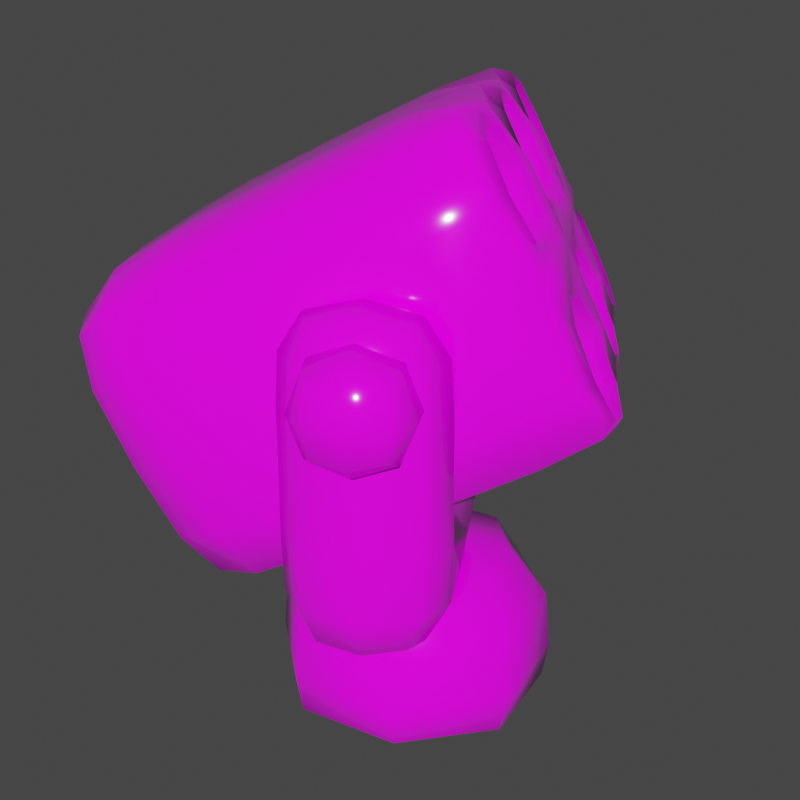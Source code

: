 # Source: blend.blend  (saved by Blender 2.90.8; exported with 4.5.12 LTS)
import bpy
from mathutils import Matrix  # noqa: F401  (used for matrix-valued properties, if any)

bpy.ops.wm.read_factory_settings(use_empty=True)
scene = bpy.context.scene
scene.name = 'Scene'

# ---- collections
col_collection = bpy.data.collections.new('Collection'); scene.collection.children.link(col_collection)

# ---- images (referenced by path relative to the original .blend; pixels are not part of the script)
import os
ASSET_DIR = os.environ.get("B2B_ASSET_DIR", "")  # directory of the original .blend (textures are referenced by path, not embedded)
HERE = os.path.dirname(os.path.abspath(__file__))  # packed textures are extracted next to this script under _unpacked/

def load_image(name, relpath, width, height, colorspace="sRGB"):
    """Load a texture the original file referenced (path relative to the .blend, or extracted next to this script)."""
    p = next((c for c in (os.path.join(HERE, relpath), os.path.join(ASSET_DIR, relpath)) if relpath and os.path.exists(c)), "")
    if p:
        img = bpy.data.images.load(p, check_existing=True)
        img.name = name
    else:  # same state as the original file: an image datablock whose file is absent (Cycles renders it pink)
        img = bpy.data.images.new(name, width, height)
        img.source = "FILE"
        img.filepath = "//" + (relpath or name)
    img.colorspace_settings.name = colorspace
    return img
img_colortexture_png = load_image('colorTexture.png', 'colorTexture.png', 1024, 1024, 'sRGB')

# ---- materials (node trees are filled in below, after node groups)
mat_x = bpy.data.materials.new('材质')
mat_001 = bpy.data.materials.new('材质.001')

# ---- material node trees
mat_x.use_nodes = True; mat_x.node_tree.nodes.clear()
_N = mat_x.node_tree.nodes; _L = mat_x.node_tree.links
n0 = _N.new('ShaderNodeBsdfPrincipled'); n0.name = 'Principled BSDF'; n0.location = (10, 300)
n0.distribution = 'GGX'
n0.subsurface_method = 'BURLEY'
n0.inputs[2].default_value = 0.07662
n0.inputs[3].default_value = 1.45
n0.inputs[13].default_value = 0.9338
n0.inputs[27].default_value = (0.0, 0.0, 0.0, 1.0)
n0.inputs[28].default_value = 1.0
n1 = _N.new('ShaderNodeOutputMaterial'); n1.name = 'Material Output'; n1.location = (300, 300)
n2 = _N.new('ShaderNodeTexImage'); n2.name = '图像纹理'; n2.location = (-443, 228)
n2.image = img_colortexture_png
_L.new(n0.outputs[0], n1.inputs[0])
_L.new(n2.outputs[0], n0.inputs[0])
n1.is_active_output = True
mat_001.use_nodes = True; mat_001.node_tree.nodes.clear()
_N = mat_001.node_tree.nodes; _L = mat_001.node_tree.links
n0 = _N.new('ShaderNodeBsdfPrincipled'); n0.name = 'Principled BSDF'; n0.location = (10, 300)
n0.distribution = 'GGX'
n0.subsurface_method = 'BURLEY'
n0.inputs[2].default_value = 0.08961
n0.inputs[3].default_value = 1.45
n0.inputs[13].default_value = 0.9
n0.inputs[27].default_value = (0.0, 0.0, 0.0, 1.0)
n0.inputs[28].default_value = 1.0
n1 = _N.new('ShaderNodeOutputMaterial'); n1.name = 'Material Output'; n1.location = (300, 300)
n2 = _N.new('ShaderNodeTexImage'); n2.name = '图像纹理'; n2.location = (-303, 181)
n2.image = img_colortexture_png
_L.new(n0.outputs[0], n1.inputs[0])
_L.new(n2.outputs[0], n0.inputs[0])
n1.is_active_output = True

# ---- world
world_world = bpy.data.worlds.new('World'); scene.world = world_world
world_world.use_nodes = True; world_world.node_tree.nodes.clear()
_N = world_world.node_tree.nodes; _L = world_world.node_tree.links
n0 = _N.new('ShaderNodeOutputWorld'); n0.name = 'World Output'; n0.location = (300, 300)
n1 = _N.new('ShaderNodeBackground'); n1.name = 'Background'; n1.location = (10, 300)
n1.inputs[0].default_value = (0.05088, 0.05088, 0.05088, 1.0)
_L.new(n1.outputs[0], n0.inputs[0])
n0.is_active_output = True
world_world.color = (0.05088, 0.05088, 0.05088)
world_world.use_sun_shadow = False
world_world.sun_shadow_jitter_overblur = 0.0

# ---- cameras
cam_x = bpy.data.cameras.new('相机')

# ---- lights
light_x = bpy.data.lights.new('日光', 'SUN')
light_x.transmission_factor = 0.0
light_x.energy = 4.0
light_x.shadow_soft_size = 0.125

# ---- meshes
me_004 = bpy.data.meshes.new('立方体.004')
me_004.from_pydata([], [], [])
_uv = me_004.uv_layers.new(name='UV 贴图')
_uv.uv.foreach_set('vector', [])
me_004.materials.append(mat_x)
me_004.use_remesh_fix_poles = True
me_004.use_remesh_preserve_attributes = False
me_004.use_mirror_vertex_groups = False
me_004.update()
me_x = bpy.data.meshes.new('立方体')
me_x.from_pydata([(-1.246, -1.41, -0.75), (-1.246, -1.41, 0.75), (-1.303, 0.8333, -0.8069), (-1.303, 0.8333, 0.8069), (1.254, -1.41, -0.75), (1.254, -1.41, 0.75), (1.31, 0.8333, -0.8069), (1.31, 0.8333, 0.8069), (0.5036, 0.9091, -0.8802), (-0.4964, 0.9091, -0.8802), (-0.4964, 0.9091, 0.8802), (0.5036, 0.9091, 0.8802), (-0.4964, -1.488, -0.8333), (0.5036, -1.488, -0.8333), (0.5036, -1.488, 0.8333), (-0.4964, -1.488, 0.8333), (-1.33, 0.0329, -0.8333), (-1.33, 0.0329, 0.8333), (1.337, 0.0329, -0.8333), (1.337, 0.0329, 0.8333), (0.5036, 0.0329, 1.0), (-0.4964, 0.0329, 1.0), (-0.4964, 0.0329, -1.0), (0.5036, 0.0329, -1.0), (-1.33, -1.485, 0.0), (-1.377, 0.9091, 2.794e-09), (1.384, 0.9091, -9.313e-09), (1.337, -1.485, 0.0), (0.5036, -1.671, 0.0), (-0.4964, -1.671, 0.0), (-0.4964, 1.0, -4.424e-09), (0.5036, 1.0, -1.397e-09), (1.504, 0.0329, 0.0), (-1.496, 0.0329, 0.0), (0.8026, 0.7269, 0.299), (0.8026, 0.7269, 0.701), (1.205, 0.7269, 0.701), (1.205, 0.7269, 0.299), (-1.197, 0.7269, 0.299), (-1.197, 0.7269, 0.701), (-0.7954, 0.7269, 0.701), (-0.7954, 0.7269, 0.299), (-0.1974, 0.7269, 0.299), (-0.1974, 0.7269, 0.701), (0.2046, 0.7269, 0.701), (0.2046, 0.7269, 0.299), (-0.1974, 0.7269, -0.701), (-0.1974, 0.7269, -0.299), (0.2046, 0.7269, -0.299), (0.2046, 0.7269, -0.701), (-1.197, 0.7269, -0.701), (-1.197, 0.7269, -0.299), (-0.7954, 0.7269, -0.299), (-0.7954, 0.7269, -0.701), (0.8026, 0.7269, -0.701), (0.8026, 0.7269, -0.299), (1.205, 0.7269, -0.299), (1.205, 0.7269, -0.701), (0.8727, -0.2291, 0.6309), (0.8727, -0.2291, 0.3691), (1.135, -0.2291, 0.3691), (1.135, -0.2291, 0.6309), (-1.127, -0.2291, 0.6309), (-1.127, -0.2291, 0.3691), (-0.8655, -0.2291, 0.3691), (-0.8655, -0.2291, 0.6309), (-0.1273, -0.2291, 0.6309), (-0.1273, -0.2291, 0.3691), (0.1345, -0.2291, 0.3691), (0.1345, -0.2291, 0.6309), (-0.1273, -0.2291, -0.3691), (-0.1273, -0.2291, -0.6309), (0.1345, -0.2291, -0.6309), (0.1345, -0.2291, -0.3691), (-1.127, -0.2291, -0.3691), (-1.127, -0.2291, -0.6309), (-0.8655, -0.2291, -0.6309), (-0.8655, -0.2291, -0.3691), (0.8727, -0.2291, -0.3691), (0.8727, -0.2291, -0.6309), (1.135, -0.2291, -0.6309), (1.135, -0.2291, -0.3691), (-1.33, -0.8026, -0.8333), (1.337, -0.8026, 0.8333), (0.5036, -0.8026, 1.0), (-0.4964, -0.8026, 1.0), (-0.4964, -0.8026, -1.0), (0.5036, -0.8026, -1.0), (-1.33, -0.8026, 0.8333), (1.337, -0.8026, -0.8333), (-1.496, -0.8026, 0.0), (1.504, -0.8026, 0.0), (-1.315, -1.179, -0.8191), (-1.315, -1.47, 0.4684), (-1.326, 0.4833, 0.83), (-1.43, 0.841, -0.4802), (-0.9766, 0.841, -0.9334), (0.9837, 0.841, 0.9334), (1.437, 0.841, -0.4802), (1.334, 0.4833, -0.83), (1.323, -1.179, 0.8191), (1.323, -1.47, -0.4684), (0.9719, -1.47, -0.8191), (-0.9648, -1.47, 0.8191), (0.9837, 0.841, -0.9334), (0.003584, 0.8488, -0.9449), (-0.9766, 0.841, 0.9334), (0.003584, 0.8488, 0.9449), (-0.9648, -1.47, -0.8191), (0.003584, -1.49, -0.8333), (0.9719, -1.47, 0.8191), (0.003584, -1.49, 0.8333), (0.5036, -1.189, 0.9792), (-0.4964, -1.189, 0.9792), (-0.4964, -1.189, -0.9792), (0.5036, -1.189, -0.9792), (0.5036, -1.636, -0.4792), (-0.4964, -1.636, -0.4792), (-0.4964, 0.9938, -0.4916), (0.5036, 0.9938, -0.4916), (-1.326, 0.4833, -0.83), (-1.33, -0.3972, 0.8333), (1.337, -0.3972, -0.8333), (1.334, 0.4833, 0.83), (0.5036, 0.491, 0.99), (-0.4964, 0.491, 0.99), (-0.4964, 0.491, -0.99), (0.5036, 0.491, -0.99), (0.003584, 0.0329, -1.0), (-0.9756, 0.0329, -0.9792), (0.003584, 0.0329, 1.0), (0.9828, 0.0329, 0.9792), (-0.9756, 0.0329, 0.9792), (0.9828, 0.0329, -0.9792), (1.483, 0.0329, -0.4792), (-1.476, 0.0329, -0.4792), (-1.315, -1.47, -0.4684), (-1.43, 0.841, 0.4802), (1.437, 0.841, 0.4802), (1.323, -1.47, 0.4684), (0.5036, -1.636, 0.4792), (-0.4964, -1.636, 0.4792), (-0.4964, 0.9938, 0.4916), (0.5036, 0.9938, 0.4916), (1.483, 0.0329, 0.4792), (-1.476, 0.0329, 0.4792), (-1.496, -0.3972, 0.0), (1.494, 0.491, 0.0), (0.003584, 1.0, 2.328e-10), (-0.988, 0.9938, -2.328e-10), (0.003584, -1.681, 0.0), (0.9828, -1.628, 0.0), (-0.9756, -1.628, 0.0), (1.483, -1.189, 0.0), (0.9952, 0.9938, -6.985e-10), (-1.486, 0.491, 1.863e-09), (0.7272, 0.7269, 0.5), (1.004, 0.7269, 0.2236), (1.004, 0.7269, 0.7764), (1.28, 0.7269, 0.5), (0.7324, 0.9659, 0.2289), (0.7324, 0.9562, 0.7619), (1.258, 0.945, 0.754), (1.266, 0.9562, 0.2289), (-1.273, 0.7269, 0.5), (-0.9964, 0.7269, 0.2236), (-0.9964, 0.7269, 0.7764), (-0.72, 0.7269, 0.5), (-1.258, 0.9562, 0.2289), (-1.25, 0.945, 0.754), (-0.7253, 0.9562, 0.7619), (-0.7253, 0.9659, 0.2289), (-0.2728, 0.7269, 0.5), (0.003584, 0.7269, 0.2236), (0.003584, 0.7269, 0.7764), (0.28, 0.7269, 0.5), (-0.2676, 0.9659, 0.2289), (-0.2676, 0.9562, 0.7619), (0.2747, 0.9562, 0.7619), (0.2747, 0.9659, 0.2289), (-0.2728, 0.7269, -0.5), (0.003584, 0.7269, -0.7764), (0.003584, 0.7269, -0.2236), (0.28, 0.7269, -0.5), (-0.2676, 0.9562, -0.7619), (-0.2676, 0.9659, -0.2289), (0.2747, 0.9659, -0.2289), (0.2747, 0.9562, -0.7619), (-1.273, 0.7269, -0.5), (-0.9964, 0.7269, -0.7764), (-0.9964, 0.7269, -0.2236), (-0.72, 0.7269, -0.5), (-1.25, 0.945, -0.754), (-1.258, 0.9562, -0.2289), (-0.7253, 0.9659, -0.2289), (-0.7253, 0.9562, -0.7619), (0.7272, 0.7269, -0.5), (1.004, 0.7269, -0.7764), (1.004, 0.7269, -0.2236), (1.28, 0.7269, -0.5), (0.7324, 0.9562, -0.7619), (0.7324, 0.9659, -0.2289), (1.266, 0.9562, -0.2289), (1.258, 0.945, -0.754), (0.844, -0.3189, 0.5), (1.004, -0.3189, 0.3404), (1.004, -0.3189, 0.6596), (1.163, -0.3189, 0.5), (-1.156, -0.3189, 0.5), (-0.9964, -0.3189, 0.3404), (-0.9964, -0.3189, 0.6596), (-0.8368, -0.3189, 0.5), (-0.156, -0.3189, 0.5), (0.003584, -0.3189, 0.3404), (0.003584, -0.3189, 0.6596), (0.1632, -0.3189, 0.5), (-0.156, -0.3189, -0.5), (0.003584, -0.3189, -0.6596), (0.003584, -0.3189, -0.3404), (0.1632, -0.3189, -0.5), (-1.156, -0.3189, -0.5), (-0.9964, -0.3189, -0.6596), (-0.9964, -0.3189, -0.3404), (-0.8368, -0.3189, -0.5), (0.844, -0.3189, -0.5), (1.004, -0.3189, -0.6596), (1.004, -0.3189, -0.3404), (1.163, -0.3189, -0.5), (0.8332, 0.1983, 0.6704), (0.8332, 0.1983, 0.3296), (-1.167, 0.1983, 0.6704), (-1.167, 0.1983, 0.3296), (1.174, 0.1983, 0.3296), (-0.1668, 0.1983, 0.6704), (-0.1668, 0.1983, 0.3296), (-0.826, 0.1983, 0.3296), (-0.1668, 0.1983, -0.3296), (-0.1668, 0.1983, -0.6704), (1.174, 0.1983, 0.6704), (0.174, 0.1983, 0.3296), (-1.167, 0.1983, -0.3296), (-1.167, 0.1983, -0.6704), (-0.826, 0.1983, 0.6704), (0.174, 0.1983, -0.6704), (0.8332, 0.1983, -0.3296), (0.8332, 0.1983, -0.6704), (0.174, 0.1983, 0.6704), (-0.826, 0.1983, -0.6704), (0.174, 0.1983, -0.3296), (1.174, 0.1983, -0.6704), (-0.826, 0.1983, -0.3296), (1.174, 0.1983, -0.3296), (-1.33, -0.3972, -0.8333), (1.337, -0.3972, 0.8333), (0.5036, -0.3972, 1.0), (-0.4964, -0.3972, 1.0), (-0.4964, -0.3972, -1.0), (0.5036, -0.3972, -1.0), (-1.315, -1.179, 0.8191), (1.323, -1.179, -0.8191), (-1.476, -1.189, 0.0), (1.504, -0.3972, 0.0), (1.483, -0.8026, -0.4792), (-1.476, -0.8026, -0.4792), (-1.476, -0.8026, 0.4792), (0.003584, -0.8026, -1.0), (-0.9756, -0.8026, -0.9792), (0.003584, -0.8026, 1.0), (0.9828, -0.8026, 0.9792), (-0.9756, -0.8026, 0.9792), (0.9828, -0.8026, -0.9792), (1.483, -0.8026, 0.4792), (-1.47, 0.4852, 0.4785), (-0.2309, 0.1894, -0.5), (1.463, -1.186, 0.4765), (-0.9729, -1.601, 0.4765), (0.9801, -1.186, -0.9591), (-0.9729, -1.186, 0.9591), (0.9801, -1.186, 0.9591), (0.003584, -1.19, 0.9792), (-0.9729, -1.186, -0.9591), (0.003584, -1.19, -0.9792), (0.9801, -1.601, 0.4765), (0.003584, -1.643, 0.4792), (-0.9964, 0.1894, 0.2655), (-0.2309, 0.1894, 0.5), (0.003584, 0.4871, -0.9925), (-0.975, 0.4852, -0.9731), (0.003584, 0.4871, 0.9925), (0.9821, 0.4852, 0.9731), (-0.975, 0.4852, 0.9731), (0.9821, 0.4852, -0.9731), (1.477, 0.4852, 0.4785), (-1.476, -0.3972, 0.4792), (-1.476, -0.3972, -0.4792), (1.477, 0.4852, -0.4785), (1.004, 0.1894, 0.2655), (-1.231, 0.1894, 0.5), (0.003584, -1.643, -0.4792), (0.9801, -1.601, -0.4765), (-0.9729, -1.601, -0.4765), (1.463, -1.186, -0.4765), (0.7691, 0.1894, 0.5), (-1.47, 0.4852, -0.4785), (0.6429, 0.9643, 0.4979), (0.9995, 0.947, 0.8512), (1.355, 0.947, 0.4959), (1.001, 0.9643, 0.1393), (-1.348, 0.947, 0.4959), (-0.9923, 0.947, 0.8512), (-0.6357, 0.9643, 0.4979), (-0.9943, 0.9643, 0.1393), (-0.3571, 0.9643, 0.4979), (0.003584, 0.9489, 0.8532), (0.3643, 0.9643, 0.4979), (0.003584, 0.9659, 0.1393), (-0.3571, 0.9643, -0.4979), (0.003584, 0.9659, -0.1393), (0.3643, 0.9643, -0.4979), (0.003584, 0.9489, -0.8532), (-1.348, 0.947, -0.4959), (-0.9943, 0.9643, -0.1393), (-0.6357, 0.9643, -0.4979), (-0.9923, 0.947, -0.8512), (0.6429, 0.9643, -0.4979), (1.001, 0.9643, -0.1393), (1.355, 0.947, -0.4959), (0.9995, 0.947, -0.8512), (1.004, -0.5073, 0.5), (-0.9964, -0.5073, 0.5), (0.003584, -0.5073, 0.5), (0.003584, -0.5073, -0.5), (-0.9964, -0.5073, -0.5), (1.004, -0.5073, -0.5), (1.004, 0.1894, 0.7345), (0.003584, 0.1894, 0.2655), (-1.231, 0.1894, -0.5), (-0.9964, 0.1894, 0.7345), (0.003584, 0.1894, -0.7345), (0.7691, 0.1894, -0.5), (1.238, 0.1894, 0.5), (0.003584, 0.1894, 0.7345), (-0.9964, 0.1894, -0.7345), (-0.7619, 0.1894, 0.5), (0.003584, 0.1894, -0.2655), (1.004, 0.1894, -0.7345), (0.2381, 0.1894, 0.5), (-0.9964, 0.1894, -0.2655), (0.2381, 0.1894, -0.5), (1.004, 0.1894, -0.2655), (-0.7619, 0.1894, -0.5), (1.238, 0.1894, -0.5), (1.483, -0.3972, -0.4792), (-1.456, -1.186, -0.4765), (-1.456, -1.186, 0.4765), (0.003584, -0.3972, -1.0), (-0.9756, -0.3972, -0.9792), (0.003584, -0.3972, 1.0), (0.9828, -0.3972, 0.9792), (-0.9756, -0.3972, 0.9792), (0.9828, -0.3972, -0.9792), (1.483, -0.3972, 0.4792), (1.779, -0.07754, 0.2238), (2.114, -0.07754, 0.2238), (1.779, 0.2257, 0.07195), (2.114, 0.2257, 0.07195), (1.779, -0.2294, -0.0794), (2.114, -0.2294, -0.0794), (1.779, 0.07381, -0.2313), (2.114, 0.07381, -0.2313), (1.886, -0.1028, 0.2997), (1.886, 0.3015, 0.09717), (1.886, 0.09903, -0.3071), (1.886, -0.3053, -0.1046), (1.774, 0.09071, 0.1811), (2.017, -0.09845, 0.2867), (2.134, 0.09071, 0.1811), (1.807, 0.2885, 0.09285), (1.774, 0.183, -0.0963), (2.134, 0.183, -0.0963), (1.807, 0.09471, -0.2941), (1.774, -0.09444, -0.1886), (2.134, -0.09444, -0.1886), (1.807, -0.2923, -0.1003), (1.774, -0.1867, 0.08885), (2.134, -0.1867, 0.08885), (1.807, -0.09845, 0.2867), (2.017, 0.2885, 0.09285), (2.017, 0.09471, -0.2941), (2.017, -0.2923, -0.1003), (1.886, -0.2798, 0.1355), (1.886, -0.1411, -0.2817), (1.886, 0.2761, -0.1429), (1.886, 0.1373, 0.2742), (2.019, 0.1315, 0.2625), (2.019, 0.2644, -0.1371), (2.019, -0.1352, -0.27), (2.019, -0.2681, 0.1296), (1.765, -0.001868, -0.003728), (2.177, -0.001868, -0.003729), (1.807, -0.2681, 0.1296), (1.807, -0.1352, -0.27), (1.807, 0.2644, -0.1371), (1.807, 0.1315, 0.2625), (1.341, -0.8902, -1.082), (1.362, -0.6719, -0.5485), (1.341, -0.3331, -1.361), (1.362, -0.03685, -0.8666), (1.886, -0.07586, -0.8471), (1.839, -0.377, -1.274), (1.839, -0.7948, -1.065), (1.886, -0.6329, -0.5681), (1.555, 0.3652, 0.2074), (1.555, -0.05263, 0.4167), (1.839, 0.3652, 0.2074), (1.839, -0.05263, 0.4167), (1.508, -0.331, 0.03488), (1.508, 0.2261, -0.2441), (1.886, 0.2261, -0.2441), (1.886, -0.331, 0.03488), (0.9049, -0.1177, -0.9411), (1.344, -0.1133, -1.2), (1.341, -0.6502, -1.298), (1.271, -0.3137, -0.6263), (1.344, -0.8934, -0.8096), (0.9047, -0.8902, -1.082), (0.9047, -0.3331, -1.361), (0.9049, -0.6832, -0.6579), (1.878, -0.2323, -1.13), (1.87, -0.6028, -1.204), (1.957, -0.3544, -0.7076), (1.878, -0.7656, -0.8627), (1.682, -0.7445, -0.5122), (1.682, 0.03568, -0.903), (1.67, -0.3406, -1.346), (1.67, -0.8738, -1.079), (1.524, 0.1711, 0.3415), (1.87, 0.1711, 0.3415), (1.697, -0.08363, 0.4691), (1.697, 0.4257, 0.214), (1.516, -0.1871, 0.2923), (1.493, 0.08283, -0.5407), (1.878, 0.3462, 0.02526), (1.886, -0.4795, -0.2617), (1.493, -0.4826, -0.2575), (1.516, 0.3462, 0.02526), (1.886, 0.07758, -0.5407), (1.878, -0.1871, 0.2923), (1.697, -0.4354, 0.08719), (1.697, 0.3306, -0.2965), (1.957, -0.05241, -0.1046), (1.437, -0.05241, -0.1046), (0.9052, -0.1236, -1.206), (1.448, 0.08099, 0.1617), (0.9047, -0.6502, -1.298), (0.8979, -0.3608, -0.7203), (0.9052, -0.8917, -0.8212), (1.946, -0.5006, -0.9995), (1.675, -0.1197, -1.192), (1.675, -0.8832, -0.81), (1.673, -0.6443, -1.286), (1.697, 0.2021, 0.4034), (1.946, 0.08099, 0.1617), (1.697, 0.4479, -0.02205), (1.697, -0.2859, 0.3455), (1.694, -0.585, -0.2089), (1.694, 0.1831, -0.5936), (1.957, -0.201, -0.4012), (1.418, -0.1967, -0.3927), (-1.779, -0.07754, 0.2238), (-2.114, -0.07754, 0.2238), (-1.779, 0.2257, 0.07195), (-2.114, 0.2257, 0.07195), (-1.779, -0.2294, -0.0794), (-2.114, -0.2294, -0.0794), (-1.779, 0.07381, -0.2313), (-2.114, 0.07381, -0.2313), (-1.886, -0.1028, 0.2997), (-1.886, 0.3015, 0.09717), (-1.886, 0.09903, -0.3071), (-1.886, -0.3053, -0.1046), (-1.774, 0.09071, 0.1811), (-2.017, -0.09845, 0.2867), (-2.134, 0.09071, 0.1811), (-1.807, 0.2885, 0.09285), (-1.774, 0.183, -0.0963), (-2.134, 0.183, -0.0963), (-1.807, 0.09471, -0.2941), (-1.774, -0.09444, -0.1886), (-2.134, -0.09444, -0.1886), (-1.807, -0.2923, -0.1003), (-1.774, -0.1867, 0.08885), (-2.134, -0.1867, 0.08885), (-1.807, -0.09845, 0.2867), (-2.017, 0.2885, 0.09285), (-2.017, 0.09471, -0.2941), (-2.017, -0.2923, -0.1003), (-1.886, -0.2798, 0.1355), (-1.886, -0.1411, -0.2817), (-1.886, 0.2761, -0.1429), (-1.886, 0.1373, 0.2742), (-2.019, 0.1315, 0.2625), (-2.019, 0.2644, -0.1371), (-2.019, -0.1352, -0.27), (-2.019, -0.2681, 0.1296), (-1.765, -0.001868, -0.003728), (-2.177, -0.001868, -0.003729), (-1.807, -0.2681, 0.1296), (-1.807, -0.1352, -0.27), (-1.807, 0.2644, -0.1371), (-1.807, 0.1315, 0.2625), (-1.341, -0.8902, -1.082), (-1.362, -0.6719, -0.5485), (-1.341, -0.3331, -1.361), (-1.362, -0.03685, -0.8666), (-1.886, -0.07586, -0.8471), (-1.839, -0.377, -1.274), (-1.839, -0.7948, -1.065), (-1.886, -0.6329, -0.5681), (-1.555, 0.3652, 0.2074), (-1.555, -0.05263, 0.4167), (-1.839, 0.3652, 0.2074), (-1.839, -0.05263, 0.4167), (-1.508, -0.331, 0.03488), (-1.508, 0.2261, -0.2441), (-1.886, 0.2261, -0.2441), (-1.886, -0.331, 0.03488), (1.431e-16, -0.3331, -1.361), (9.743e-17, -0.1273, -0.9497), (1.285e-16, -0.8902, -1.082), (8.278e-17, -0.6844, -0.6707), (-0.9049, -0.1177, -0.9411), (-1.344, -0.1133, -1.2), (-1.341, -0.6502, -1.298), (-1.271, -0.3137, -0.6263), (-1.344, -0.8934, -0.8096), (-0.9047, -0.8902, -1.082), (-0.9047, -0.3331, -1.361), (-0.9049, -0.6832, -0.6579), (8.154e-17, -0.3672, -0.7332), (1.444e-16, -0.6502, -1.298), (1.029e-16, -0.8917, -0.8239), (1.23e-16, -0.1257, -1.208), (-1.878, -0.2323, -1.13), (-1.87, -0.6028, -1.204), (-1.957, -0.3544, -0.7076), (-1.878, -0.7656, -0.8627), (-1.682, -0.7445, -0.5122), (-1.682, 0.03568, -0.903), (-1.67, -0.3406, -1.346), (-1.67, -0.8738, -1.079), (-1.524, 0.1711, 0.3415), (-1.87, 0.1711, 0.3415), (-1.697, -0.08363, 0.4691), (-1.697, 0.4257, 0.214), (-1.516, -0.1871, 0.2923), (-1.493, 0.08283, -0.5407), (-1.878, 0.3462, 0.02526), (-1.886, -0.4795, -0.2617), (-1.493, -0.4826, -0.2575), (-1.516, 0.3462, 0.02526), (-1.886, 0.07758, -0.5407), (-1.878, -0.1871, 0.2923), (-1.697, -0.4354, 0.08719), (-1.697, 0.3306, -0.2965), (-1.957, -0.05241, -0.1046), (-1.437, -0.05241, -0.1046), (-0.9052, -0.1236, -1.206), (-1.448, 0.08099, 0.1617), (-0.9047, -0.6502, -1.298), (-0.8979, -0.3608, -0.7203), (-0.9052, -0.8917, -0.8212), (-1.946, -0.5006, -0.9995), (-1.675, -0.1197, -1.192), (-1.675, -0.8832, -0.81), (-1.673, -0.6443, -1.286), (-1.697, 0.2021, 0.4034), (-1.946, 0.08099, 0.1617), (-1.697, 0.4479, -0.02205), (-1.697, -0.2859, 0.3455), (-1.694, -0.585, -0.2089), (-1.694, 0.1831, -0.5936), (-1.957, -0.201, -0.4012), (-1.418, -0.1967, -0.3927), (-1.365, -0.07754, 0.2238), (-1.701, -0.07754, 0.2238), (-1.365, 0.2257, 0.07195), (-1.701, 0.2257, 0.07195), (-1.365, -0.2294, -0.0794), (-1.701, -0.2294, -0.0794), (-1.365, 0.07381, -0.2313), (-1.701, 0.07381, -0.2313), (-1.473, -0.1028, 0.2997), (-1.473, 0.3015, 0.09717), (-1.473, 0.09903, -0.3071), (-1.473, -0.3053, -0.1046), (-1.361, 0.0907, 0.1811), (-1.603, -0.09845, 0.2867), (-1.721, 0.0907, 0.1811), (-1.393, 0.2885, 0.09285), (-1.361, 0.183, -0.0963), (-1.721, 0.183, -0.0963), (-1.393, 0.09471, -0.2941), (-1.361, -0.09444, -0.1886), (-1.721, -0.09444, -0.1886), (-1.393, -0.2923, -0.1003), (-1.361, -0.1867, 0.08884), (-1.721, -0.1867, 0.08885), (-1.393, -0.09845, 0.2867), (-1.603, 0.2885, 0.09285), (-1.603, 0.09471, -0.2941), (-1.603, -0.2923, -0.1003), (-1.473, -0.2798, 0.1355), (-1.473, -0.1411, -0.2817), (-1.473, 0.2761, -0.1429), (-1.473, 0.1373, 0.2742), (-1.605, 0.1315, 0.2625), (-1.605, 0.2644, -0.1371), (-1.605, -0.1352, -0.27), (-1.605, -0.2681, 0.1296), (-1.351, -0.001868, -0.003728), (-1.763, -0.001868, -0.003729), (-1.393, -0.2681, 0.1296), (-1.393, -0.1352, -0.27), (-1.393, 0.2644, -0.1371), (-1.393, 0.1315, 0.2625), (-0.5, -1.682, -2.243), (-0.5, -1.239, -1.358), (-0.5, -0.7883, -2.69), (-0.5, -0.3451, -1.806), (0.5, -1.682, -2.243), (0.5, -1.239, -1.358), (0.5, -0.7883, -2.69), (0.5, -0.3451, -1.806), (-0.6667, -1.689, -1.884), (-0.6667, -0.4971, -2.481), (0.6667, -0.4971, -2.481), (0.6667, -1.689, -1.884), (-0.6096, -1.241, -2.478), (-0.6381, -1.492, -1.553), (-0.6096, -0.7656, -1.528), (-0.6381, -0.6274, -2.678), (1.863e-09, -0.6961, -2.751), (-5.588e-09, -0.2205, -1.801), (0.6381, -0.6274, -2.678), (0.6096, -1.241, -2.478), (0.6096, -0.7656, -1.528), (0.6381, -1.768, -2.106), (-3.725e-09, -1.786, -2.205), (-9.313e-10, -1.311, -1.256), (-0.6381, -1.768, -2.106), (-0.6381, -0.3506, -2.125), (0.6381, -0.3506, -2.125), (0.6381, -1.492, -1.553), (2.212e-16, -1.913, -1.772), (0.9167, -1.093, -2.183), (2.643e-16, -0.2736, -2.593), (-0.9167, -1.093, -2.183), (-0.8781, -0.9185, -1.834), (-5.588e-09, -0.1334, -2.227), (0.8781, -0.9185, -1.834), (5.588e-09, -1.704, -1.441), (4.657e-09, -1.253, -2.502), (-9.313e-10, -0.7097, -1.417), (7.451e-09, -1.984, -2.0), (0.8781, -1.198, -2.393), (-7.451e-09, -0.4134, -2.786), (-0.8781, -1.198, -2.393), (2.035e-16, -0.6105, -1.902), (1.002e-16, -0.1452, -0.9735), (0.2911, -0.7996, -1.808), (0.2911, -0.3344, -0.8788), (0.1799, -1.106, -1.654), (0.1799, -0.6403, -0.7255), (-0.1799, -1.106, -1.654), (-0.1799, -0.6403, -0.7255), (-0.2911, -0.7996, -1.808), (-0.2911, -0.3344, -0.8788)], [], [(33, 145, 272, 155), (145, 17, 94, 272), (272, 94, 3, 137), (155, 272, 137, 25), (46, 180, 273, 237), (180, 47, 236, 273), (273, 236, 70, 216), (237, 273, 216, 71), (91, 271, 274, 153), (271, 83, 100, 274), (274, 100, 5, 139), (153, 274, 139, 27), (29, 141, 275, 152), (141, 15, 103, 275), (275, 103, 1, 93), (152, 275, 93, 24), (87, 270, 276, 115), (270, 89, 259, 276), (276, 259, 4, 102), (115, 276, 102, 13), (85, 269, 277, 113), (269, 88, 258, 277), (277, 258, 1, 103), (113, 277, 103, 15), (83, 268, 278, 100), (268, 84, 112, 278), (278, 112, 14, 110), (100, 278, 110, 5), (84, 267, 279, 112), (267, 85, 113, 279), (279, 113, 15, 111), (112, 279, 111, 14), (82, 266, 280, 92), (266, 86, 114, 280), (280, 114, 12, 108), (92, 280, 108, 0), (86, 265, 281, 114), (265, 87, 115, 281), (281, 115, 13, 109), (114, 281, 109, 12), (27, 139, 282, 151), (139, 5, 110, 282), (282, 110, 14, 140), (151, 282, 140, 28), (28, 140, 283, 150), (140, 14, 111, 283), (283, 111, 15, 141), (150, 283, 141, 29), (41, 165, 284, 235), (165, 38, 231, 284), (284, 231, 63, 209), (235, 284, 209, 64), (42, 172, 285, 234), (172, 43, 233, 285), (285, 233, 66, 212), (234, 285, 212, 67), (9, 105, 286, 126), (105, 8, 127, 286), (286, 127, 23, 128), (126, 286, 128, 22), (2, 96, 287, 120), (96, 9, 126, 287), (287, 126, 22, 129), (120, 287, 129, 16), (11, 107, 288, 124), (107, 10, 125, 288), (288, 125, 21, 130), (124, 288, 130, 20), (7, 97, 289, 123), (97, 11, 124, 289), (289, 124, 20, 131), (123, 289, 131, 19), (10, 106, 290, 125), (106, 3, 94, 290), (290, 94, 17, 132), (125, 290, 132, 21), (8, 104, 291, 127), (104, 6, 99, 291), (291, 99, 18, 133), (127, 291, 133, 23), (26, 138, 292, 147), (138, 7, 123, 292), (292, 123, 19, 144), (147, 292, 144, 32), (90, 264, 293, 146), (264, 88, 121, 293), (293, 121, 17, 145), (146, 293, 145, 33), (82, 263, 294, 252), (263, 90, 146, 294), (294, 146, 33, 135), (252, 294, 135, 16), (6, 98, 295, 99), (98, 26, 147, 295), (295, 147, 32, 134), (99, 295, 134, 18), (37, 157, 296, 232), (157, 34, 229, 296), (296, 229, 59, 205), (232, 296, 205, 60), (38, 164, 297, 231), (164, 39, 230, 297), (297, 230, 62, 208), (231, 297, 208, 63), (13, 116, 298, 109), (116, 28, 150, 298), (298, 150, 29, 117), (109, 298, 117, 12), (4, 101, 299, 102), (101, 27, 151, 299), (299, 151, 28, 116), (102, 299, 116, 13), (12, 117, 300, 108), (117, 29, 152, 300), (300, 152, 24, 136), (108, 300, 136, 0), (89, 262, 301, 259), (262, 91, 153, 301), (301, 153, 27, 101), (259, 301, 101, 4), (34, 156, 302, 229), (156, 35, 228, 302), (302, 228, 58, 204), (229, 302, 204, 59), (16, 135, 303, 120), (135, 33, 155, 303), (303, 155, 25, 95), (120, 303, 95, 2), (31, 143, 304, 160), (143, 11, 161, 304), (304, 161, 35, 156), (160, 304, 156, 34), (11, 97, 305, 161), (97, 7, 162, 305), (305, 162, 36, 158), (161, 305, 158, 35), (7, 138, 306, 162), (138, 26, 163, 306), (306, 163, 37, 159), (162, 306, 159, 36), (26, 154, 307, 163), (154, 31, 160, 307), (307, 160, 34, 157), (163, 307, 157, 37), (25, 137, 308, 168), (137, 3, 169, 308), (308, 169, 39, 164), (168, 308, 164, 38), (3, 106, 309, 169), (106, 10, 170, 309), (309, 170, 40, 166), (169, 309, 166, 39), (10, 142, 310, 170), (142, 30, 171, 310), (310, 171, 41, 167), (170, 310, 167, 40), (30, 149, 311, 171), (149, 25, 168, 311), (311, 168, 38, 165), (171, 311, 165, 41), (30, 142, 312, 176), (142, 10, 177, 312), (312, 177, 43, 172), (176, 312, 172, 42), (10, 107, 313, 177), (107, 11, 178, 313), (313, 178, 44, 174), (177, 313, 174, 43), (11, 143, 314, 178), (143, 31, 179, 314), (314, 179, 45, 175), (178, 314, 175, 44), (31, 148, 315, 179), (148, 30, 176, 315), (315, 176, 42, 173), (179, 315, 173, 45), (9, 118, 316, 184), (118, 30, 185, 316), (316, 185, 47, 180), (184, 316, 180, 46), (30, 148, 317, 185), (148, 31, 186, 317), (317, 186, 48, 182), (185, 317, 182, 47), (31, 119, 318, 186), (119, 8, 187, 318), (318, 187, 49, 183), (186, 318, 183, 48), (8, 105, 319, 187), (105, 9, 184, 319), (319, 184, 46, 181), (187, 319, 181, 49), (2, 95, 320, 192), (95, 25, 193, 320), (320, 193, 51, 188), (192, 320, 188, 50), (25, 149, 321, 193), (149, 30, 194, 321), (321, 194, 52, 190), (193, 321, 190, 51), (30, 118, 322, 194), (118, 9, 195, 322), (322, 195, 53, 191), (194, 322, 191, 52), (9, 96, 323, 195), (96, 2, 192, 323), (323, 192, 50, 189), (195, 323, 189, 53), (8, 119, 324, 200), (119, 31, 201, 324), (324, 201, 55, 196), (200, 324, 196, 54), (31, 154, 325, 201), (154, 26, 202, 325), (325, 202, 56, 198), (201, 325, 198, 55), (26, 98, 326, 202), (98, 6, 203, 326), (326, 203, 57, 199), (202, 326, 199, 56), (6, 104, 327, 203), (104, 8, 200, 327), (327, 200, 54, 197), (203, 327, 197, 57), (59, 204, 328, 205), (204, 58, 206, 328), (328, 206, 61, 207), (205, 328, 207, 60), (63, 208, 329, 209), (208, 62, 210, 329), (329, 210, 65, 211), (209, 329, 211, 64), (67, 212, 330, 213), (212, 66, 214, 330), (330, 214, 69, 215), (213, 330, 215, 68), (71, 216, 331, 217), (216, 70, 218, 331), (331, 218, 73, 219), (217, 331, 219, 72), (75, 220, 332, 221), (220, 74, 222, 332), (332, 222, 77, 223), (221, 332, 223, 76), (79, 224, 333, 225), (224, 78, 226, 333), (333, 226, 81, 227), (225, 333, 227, 80), (35, 158, 334, 228), (158, 36, 238, 334), (334, 238, 61, 206), (228, 334, 206, 58), (45, 173, 335, 239), (173, 42, 234, 335), (335, 234, 67, 213), (239, 335, 213, 68), (50, 188, 336, 241), (188, 51, 240, 336), (336, 240, 74, 220), (241, 336, 220, 75), (39, 166, 337, 230), (166, 40, 242, 337), (337, 242, 65, 210), (230, 337, 210, 62), (49, 181, 338, 243), (181, 46, 237, 338), (338, 237, 71, 217), (243, 338, 217, 72), (54, 196, 339, 245), (196, 55, 244, 339), (339, 244, 78, 224), (245, 339, 224, 79), (36, 159, 340, 238), (159, 37, 232, 340), (340, 232, 60, 207), (238, 340, 207, 61), (43, 174, 341, 233), (174, 44, 246, 341), (341, 246, 69, 214), (233, 341, 214, 66), (53, 189, 342, 247), (189, 50, 241, 342), (342, 241, 75, 221), (247, 342, 221, 76), (40, 167, 343, 242), (167, 41, 235, 343), (343, 235, 64, 211), (242, 343, 211, 65), (47, 182, 344, 236), (182, 48, 248, 344), (344, 248, 73, 218), (236, 344, 218, 70), (57, 197, 345, 249), (197, 54, 245, 345), (345, 245, 79, 225), (249, 345, 225, 80), (44, 175, 346, 246), (175, 45, 239, 346), (346, 239, 68, 215), (246, 346, 215, 69), (51, 190, 347, 240), (190, 52, 250, 347), (347, 250, 77, 222), (240, 347, 222, 74), (48, 183, 348, 248), (183, 49, 243, 348), (348, 243, 72, 219), (248, 348, 219, 73), (55, 198, 349, 244), (198, 56, 251, 349), (349, 251, 81, 226), (244, 349, 226, 78), (52, 191, 350, 250), (191, 53, 247, 350), (350, 247, 76, 223), (250, 350, 223, 77), (56, 199, 351, 251), (199, 57, 249, 351), (351, 249, 80, 227), (251, 351, 227, 81), (18, 134, 352, 122), (134, 32, 261, 352), (352, 261, 91, 262), (122, 352, 262, 89), (0, 136, 353, 92), (136, 24, 260, 353), (353, 260, 90, 263), (92, 353, 263, 82), (24, 93, 354, 260), (93, 1, 258, 354), (354, 258, 88, 264), (260, 354, 264, 90), (22, 128, 355, 256), (128, 23, 257, 355), (355, 257, 87, 265), (256, 355, 265, 86), (16, 129, 356, 252), (129, 22, 256, 356), (356, 256, 86, 266), (252, 356, 266, 82), (20, 130, 357, 254), (130, 21, 255, 357), (357, 255, 85, 267), (254, 357, 267, 84), (19, 131, 358, 253), (131, 20, 254, 358), (358, 254, 84, 268), (253, 358, 268, 83), (21, 132, 359, 255), (132, 17, 121, 359), (359, 121, 88, 269), (255, 359, 269, 85), (23, 133, 360, 257), (133, 18, 122, 360), (360, 122, 89, 270), (257, 360, 270, 87), (32, 144, 361, 261), (144, 19, 253, 361), (361, 253, 83, 271), (261, 361, 271, 91), (370, 375, 394, 393), (375, 363, 376, 394), (394, 376, 365, 387), (393, 394, 387, 371), (371, 387, 395, 392), (387, 365, 379, 395), (395, 379, 369, 388), (392, 395, 388, 372), (372, 388, 396, 391), (388, 369, 382, 396), (396, 382, 367, 389), (391, 396, 389, 373), (373, 389, 397, 390), (389, 367, 385, 397), (397, 385, 363, 375), (390, 397, 375, 370), (364, 378, 398, 374), (378, 368, 381, 398), (398, 381, 366, 384), (374, 398, 384, 362), (369, 379, 399, 382), (379, 365, 376, 399), (399, 376, 363, 385), (382, 399, 385, 367), (366, 383, 400, 384), (383, 373, 390, 400), (400, 390, 370, 386), (384, 400, 386, 362), (368, 380, 401, 381), (380, 372, 391, 401), (401, 391, 373, 383), (381, 401, 383, 366), (364, 377, 402, 378), (377, 371, 392, 402), (402, 392, 372, 380), (378, 402, 380, 368), (362, 386, 403, 374), (386, 370, 393, 403), (403, 393, 371, 377), (374, 403, 377, 364), (527, 542, 452, 426), (542, 528, 420, 452), (452, 420, 407, 421), (426, 452, 421, 406), (417, 451, 453, 445), (451, 416, 440, 453), (453, 440, 413, 436), (445, 453, 436, 412), (527, 426, 454, 540), (426, 406, 422, 454), (454, 422, 404, 425), (540, 454, 425, 529), (407, 420, 455, 423), (420, 528, 539, 455), (455, 539, 530, 427), (423, 455, 427, 405), (404, 424, 456, 425), (424, 405, 427, 456), (456, 427, 530, 541), (425, 456, 541, 529), (409, 428, 457, 429), (428, 408, 430, 457), (457, 430, 411, 431), (429, 457, 431, 410), (406, 421, 458, 434), (421, 407, 433, 458), (458, 433, 408, 428), (434, 458, 428, 409), (405, 424, 459, 432), (424, 404, 435, 459), (459, 435, 410, 431), (432, 459, 431, 411), (404, 422, 460, 435), (422, 406, 434, 460), (460, 434, 409, 429), (435, 460, 429, 410), (412, 436, 461, 439), (436, 413, 438, 461), (461, 438, 415, 437), (439, 461, 437, 414), (419, 450, 462, 447), (450, 418, 442, 462), (462, 442, 414, 437), (447, 462, 437, 415), (418, 449, 463, 442), (449, 417, 445, 463), (463, 445, 412, 439), (442, 463, 439, 414), (416, 448, 464, 440), (448, 419, 447, 464), (464, 447, 415, 438), (440, 464, 438, 413), (405, 432, 465, 444), (432, 411, 443, 465), (465, 443, 419, 448), (444, 465, 448, 416), (408, 433, 466, 446), (433, 407, 441, 466), (466, 441, 417, 449), (446, 466, 449, 418), (411, 430, 467, 443), (430, 408, 446, 467), (467, 446, 418, 450), (443, 467, 450, 419), (407, 423, 468, 441), (423, 405, 444, 468), (468, 444, 416, 451), (441, 468, 451, 417), (477, 500, 501, 482), (482, 501, 483, 470), (501, 494, 472, 483), (500, 478, 494, 501), (478, 499, 502, 494), (494, 502, 486, 472), (502, 495, 476, 486), (499, 479, 495, 502), (479, 498, 503, 495), (495, 503, 489, 476), (503, 496, 474, 489), (498, 480, 496, 503), (480, 497, 504, 496), (496, 504, 492, 474), (504, 482, 470, 492), (497, 477, 482, 504), (471, 481, 505, 485), (485, 505, 488, 475), (505, 491, 473, 488), (481, 469, 491, 505), (476, 489, 506, 486), (486, 506, 483, 472), (506, 492, 470, 483), (489, 474, 492, 506), (473, 491, 507, 490), (490, 507, 497, 480), (507, 493, 477, 497), (491, 469, 493, 507), (475, 488, 508, 487), (487, 508, 498, 479), (508, 490, 480, 498), (488, 473, 490, 508), (471, 485, 509, 484), (484, 509, 499, 478), (509, 487, 479, 499), (485, 475, 487, 509), (469, 481, 510, 493), (493, 510, 500, 477), (510, 484, 478, 500), (481, 471, 484, 510), (527, 537, 567, 542), (542, 567, 531, 528), (567, 532, 514, 531), (537, 513, 532, 567), (524, 560, 568, 566), (566, 568, 555, 523), (568, 551, 520, 555), (560, 519, 551, 568), (527, 540, 569, 537), (537, 569, 533, 513), (569, 536, 511, 533), (540, 529, 536, 569), (514, 534, 570, 531), (531, 570, 539, 528), (570, 538, 530, 539), (534, 512, 538, 570), (511, 536, 571, 535), (535, 571, 538, 512), (571, 541, 530, 538), (536, 529, 541, 571), (516, 544, 572, 543), (543, 572, 545, 515), (572, 546, 518, 545), (544, 517, 546, 572), (513, 549, 573, 532), (532, 573, 548, 514), (573, 543, 515, 548), (549, 516, 543, 573), (512, 547, 574, 535), (535, 574, 550, 511), (574, 546, 517, 550), (547, 518, 546, 574), (511, 550, 575, 533), (533, 575, 549, 513), (575, 544, 516, 549), (550, 517, 544, 575), (519, 554, 576, 551), (551, 576, 553, 520), (576, 552, 522, 553), (554, 521, 552, 576), (526, 562, 577, 565), (565, 577, 557, 525), (577, 552, 521, 557), (562, 522, 552, 577), (525, 557, 578, 564), (564, 578, 560, 524), (578, 554, 519, 560), (557, 521, 554, 578), (523, 555, 579, 563), (563, 579, 562, 526), (579, 553, 522, 562), (555, 520, 553, 579), (512, 559, 580, 547), (547, 580, 558, 518), (580, 563, 526, 558), (559, 523, 563, 580), (515, 561, 581, 548), (548, 581, 556, 514), (581, 564, 524, 556), (561, 525, 564, 581), (518, 558, 582, 545), (545, 582, 561, 515), (582, 565, 525, 561), (558, 526, 565, 582), (514, 556, 583, 534), (534, 583, 559, 512), (583, 566, 523, 559), (556, 524, 566, 583), (592, 615, 616, 597), (597, 616, 598, 585), (616, 609, 587, 598), (615, 593, 609, 616), (593, 614, 617, 609), (609, 617, 601, 587), (617, 610, 591, 601), (614, 594, 610, 617), (594, 613, 618, 610), (610, 618, 604, 591), (618, 611, 589, 604), (613, 595, 611, 618), (595, 612, 619, 611), (611, 619, 607, 589), (619, 597, 585, 607), (612, 592, 597, 619), (586, 596, 620, 600), (600, 620, 603, 590), (620, 606, 588, 603), (596, 584, 606, 620), (591, 604, 621, 601), (601, 621, 598, 587), (621, 607, 585, 598), (604, 589, 607, 621), (588, 606, 622, 605), (605, 622, 612, 595), (622, 608, 592, 612), (606, 584, 608, 622), (590, 603, 623, 602), (602, 623, 613, 594), (623, 605, 595, 613), (603, 588, 605, 623), (586, 600, 624, 599), (599, 624, 614, 593), (624, 602, 594, 614), (600, 590, 602, 624), (584, 596, 625, 608), (608, 625, 615, 592), (625, 599, 593, 615), (596, 586, 599, 625), (634, 639, 658, 657), (639, 627, 640, 658), (658, 640, 629, 651), (657, 658, 651, 635), (635, 651, 659, 656), (651, 629, 643, 659), (659, 643, 633, 652), (656, 659, 652, 636), (636, 652, 660, 655), (652, 633, 646, 660), (660, 646, 631, 653), (655, 660, 653, 637), (637, 653, 661, 654), (653, 631, 649, 661), (661, 649, 627, 639), (654, 661, 639, 634), (628, 642, 662, 638), (642, 632, 645, 662), (662, 645, 630, 648), (638, 662, 648, 626), (633, 643, 663, 646), (643, 629, 640, 663), (663, 640, 627, 649), (646, 663, 649, 631), (630, 647, 664, 648), (647, 637, 654, 664), (664, 654, 634, 650), (648, 664, 650, 626), (632, 644, 665, 645), (644, 636, 655, 665), (665, 655, 637, 647), (645, 665, 647, 630), (628, 641, 666, 642), (641, 635, 656, 666), (666, 656, 636, 644), (642, 666, 644, 632), (626, 650, 667, 638), (650, 634, 657, 667), (667, 657, 635, 641), (638, 667, 641, 628), (668, 669, 671, 670), (670, 671, 673, 672), (672, 673, 675, 674), (671, 669, 677, 675, 673), (674, 675, 677, 676), (676, 677, 669, 668), (668, 670, 672, 674, 676)])
me_x.polygons.foreach_set('use_smooth', [True] * 663)
_uv = me_x.uv_layers.new(name='UV 贴图')
_uv.uv.foreach_set('vector', [0.2449, 0.6186, 0.2497, 0.6186, 0.2497, 0.6225, 0.2449, 0.6226, 0.2497, 0.6186, 0.2544, 0.6186, 0.2544, 0.6226, 0.2497, 0.6225, 0.2497, 0.6225, 0.2544, 0.6226, 0.2544, 0.6268, 0.2497, 0.6263, 0.2449, 0.6226, 0.2497, 0.6225, 0.2497, 0.6263, 0.2449, 0.6273, 0.2387, 0.636, 0.2401, 0.6356, 0.2401, 0.636, 0.2391, 0.6362, 0.2401, 0.6356, 0.2415, 0.636, 0.2411, 0.6362, 0.2401, 0.636, 0.2401, 0.636, 0.2411, 0.6362, 0.2408, 0.6364, 0.2401, 0.6363, 0.2391, 0.6362, 0.2401, 0.636, 0.2401, 0.6363, 0.2393, 0.6364, 0.2449, 0.6608, 0.2496, 0.6608, 0.2496, 0.6633, 0.2449, 0.6632, 0.2496, 0.6608, 0.2539, 0.6608, 0.254, 0.6633, 0.2496, 0.6633, 0.2496, 0.6633, 0.254, 0.6633, 0.2555, 0.6667, 0.2497, 0.6659, 0.2449, 0.6632, 0.2496, 0.6633, 0.2497, 0.6659, 0.2449, 0.6659, 0.2449, 0.6784, 0.2497, 0.6784, 0.2497, 0.6816, 0.2449, 0.6816, 0.2497, 0.6784, 0.2544, 0.6784, 0.2544, 0.6816, 0.2497, 0.6816, 0.2497, 0.6816, 0.2544, 0.6816, 0.2544, 0.6847, 0.2497, 0.6847, 0.2449, 0.6816, 0.2497, 0.6816, 0.2497, 0.6847, 0.2449, 0.6847, 0.2289, 0.6608, 0.2322, 0.6608, 0.2321, 0.6632, 0.2289, 0.6632, 0.2322, 0.6608, 0.2358, 0.6608, 0.2357, 0.6633, 0.2321, 0.6632, 0.2321, 0.6632, 0.2357, 0.6633, 0.2342, 0.6667, 0.232, 0.6657, 0.2289, 0.6632, 0.2321, 0.6632, 0.232, 0.6657, 0.2289, 0.6656, 0.2672, 0.6608, 0.2704, 0.6608, 0.2704, 0.6632, 0.2672, 0.6632, 0.2704, 0.6608, 0.2736, 0.6608, 0.2736, 0.6632, 0.2704, 0.6632, 0.2704, 0.6632, 0.2736, 0.6632, 0.2736, 0.6656, 0.2704, 0.6656, 0.2672, 0.6632, 0.2704, 0.6632, 0.2704, 0.6656, 0.2672, 0.6656, 0.2539, 0.6608, 0.2576, 0.6608, 0.2576, 0.6632, 0.254, 0.6633, 0.2576, 0.6608, 0.2608, 0.6608, 0.2608, 0.6632, 0.2576, 0.6632, 0.2576, 0.6632, 0.2608, 0.6632, 0.2608, 0.6656, 0.2578, 0.6657, 0.254, 0.6633, 0.2576, 0.6632, 0.2578, 0.6657, 0.2555, 0.6667, 0.2608, 0.6608, 0.264, 0.6608, 0.264, 0.6632, 0.2608, 0.6632, 0.264, 0.6608, 0.2672, 0.6608, 0.2672, 0.6632, 0.264, 0.6632, 0.264, 0.6632, 0.2672, 0.6632, 0.2672, 0.6656, 0.264, 0.6656, 0.2608, 0.6632, 0.264, 0.6632, 0.264, 0.6656, 0.2608, 0.6656, 0.2162, 0.6608, 0.2193, 0.6608, 0.2193, 0.6632, 0.2162, 0.6632, 0.2193, 0.6608, 0.2225, 0.6608, 0.2225, 0.6632, 0.2193, 0.6632, 0.2193, 0.6632, 0.2225, 0.6632, 0.2225, 0.6656, 0.2193, 0.6656, 0.2162, 0.6632, 0.2193, 0.6632, 0.2193, 0.6656, 0.2162, 0.6656, 0.2225, 0.6608, 0.2257, 0.6608, 0.2257, 0.6632, 0.2225, 0.6632, 0.2257, 0.6608, 0.2289, 0.6608, 0.2289, 0.6632, 0.2257, 0.6632, 0.2257, 0.6632, 0.2289, 0.6632, 0.2289, 0.6656, 0.2257, 0.6656, 0.2225, 0.6632, 0.2257, 0.6632, 0.2257, 0.6656, 0.2225, 0.6656, 0.2449, 0.6659, 0.2497, 0.6659, 0.2497, 0.6688, 0.2449, 0.6688, 0.2497, 0.6659, 0.2555, 0.6667, 0.2546, 0.6689, 0.2497, 0.6688, 0.2497, 0.6688, 0.2546, 0.6689, 0.2544, 0.672, 0.2497, 0.672, 0.2449, 0.6688, 0.2497, 0.6688, 0.2497, 0.672, 0.2449, 0.672, 0.2449, 0.672, 0.2497, 0.672, 0.2497, 0.6752, 0.2449, 0.6752, 0.2497, 0.672, 0.2544, 0.672, 0.2544, 0.6752, 0.2497, 0.6752, 0.2497, 0.6752, 0.2544, 0.6752, 0.2544, 0.6784, 0.2497, 0.6784, 0.2449, 0.6752, 0.2497, 0.6752, 0.2497, 0.6784, 0.2449, 0.6784, 0.2483, 0.6314, 0.2478, 0.6305, 0.2483, 0.6305, 0.2486, 0.6312, 0.2478, 0.6305, 0.2483, 0.6296, 0.2486, 0.6298, 0.2483, 0.6305, 0.2483, 0.6305, 0.2486, 0.6298, 0.2489, 0.63, 0.2487, 0.6305, 0.2486, 0.6312, 0.2483, 0.6305, 0.2487, 0.6305, 0.2489, 0.631, 0.2483, 0.636, 0.2497, 0.6356, 0.2497, 0.636, 0.2486, 0.6362, 0.2497, 0.6356, 0.251, 0.636, 0.2507, 0.6362, 0.2497, 0.636, 0.2497, 0.636, 0.2507, 0.6362, 0.2504, 0.6364, 0.2497, 0.6363, 0.2486, 0.6362, 0.2497, 0.636, 0.2497, 0.6363, 0.2489, 0.6364, 0.2225, 0.6465, 0.2257, 0.6465, 0.2257, 0.6512, 0.2225, 0.6512, 0.2257, 0.6465, 0.2289, 0.6465, 0.2289, 0.6512, 0.2257, 0.6512, 0.2257, 0.6512, 0.2289, 0.6512, 0.2289, 0.6552, 0.2257, 0.6552, 0.2225, 0.6512, 0.2257, 0.6512, 0.2257, 0.6552, 0.2225, 0.6552, 0.2162, 0.6465, 0.2193, 0.6465, 0.2193, 0.6512, 0.2162, 0.6512, 0.2193, 0.6465, 0.2225, 0.6465, 0.2225, 0.6512, 0.2193, 0.6512, 0.2193, 0.6512, 0.2225, 0.6512, 0.2225, 0.6552, 0.2193, 0.6552, 0.2162, 0.6512, 0.2193, 0.6512, 0.2193, 0.6552, 0.2162, 0.6552, 0.2608, 0.6465, 0.264, 0.6465, 0.264, 0.6512, 0.2608, 0.6512, 0.264, 0.6465, 0.2672, 0.6465, 0.2672, 0.6512, 0.264, 0.6512, 0.264, 0.6512, 0.2672, 0.6512, 0.2672, 0.6552, 0.264, 0.6552, 0.2608, 0.6512, 0.264, 0.6512, 0.264, 0.6552, 0.2608, 0.6552, 0.2555, 0.6454, 0.2578, 0.6463, 0.2576, 0.6511, 0.254, 0.6511, 0.2578, 0.6463, 0.2608, 0.6465, 0.2608, 0.6512, 0.2576, 0.6511, 0.2576, 0.6511, 0.2608, 0.6512, 0.2608, 0.6552, 0.2576, 0.6552, 0.254, 0.6511, 0.2576, 0.6511, 0.2576, 0.6552, 0.2539, 0.6552, 0.2672, 0.6465, 0.2704, 0.6465, 0.2704, 0.6512, 0.2672, 0.6512, 0.2704, 0.6465, 0.2736, 0.6465, 0.2736, 0.6512, 0.2704, 0.6512, 0.2704, 0.6512, 0.2736, 0.6512, 0.2736, 0.6552, 0.2704, 0.6552, 0.2672, 0.6512, 0.2704, 0.6512, 0.2704, 0.6552, 0.2672, 0.6552, 0.2289, 0.6465, 0.232, 0.6463, 0.2321, 0.6511, 0.2289, 0.6512, 0.232, 0.6463, 0.2342, 0.6454, 0.2357, 0.6511, 0.2321, 0.6511, 0.2321, 0.6511, 0.2357, 0.6511, 0.2358, 0.6552, 0.2322, 0.6552, 0.2289, 0.6512, 0.2321, 0.6511, 0.2322, 0.6552, 0.2289, 0.6552, 0.2449, 0.6465, 0.2497, 0.6474, 0.2496, 0.6512, 0.2449, 0.6512, 0.2497, 0.6474, 0.2555, 0.6454, 0.254, 0.6511, 0.2496, 0.6512, 0.2496, 0.6512, 0.254, 0.6511, 0.2539, 0.6552, 0.2496, 0.6552, 0.2449, 0.6512, 0.2496, 0.6512, 0.2496, 0.6552, 0.2449, 0.6552, 0.2449, 0.613, 0.2497, 0.613, 0.2497, 0.6155, 0.2449, 0.6155, 0.2497, 0.613, 0.2544, 0.613, 0.2544, 0.6155, 0.2497, 0.6155, 0.2497, 0.6155, 0.2544, 0.6155, 0.2544, 0.6186, 0.2497, 0.6186, 0.2449, 0.6155, 0.2497, 0.6155, 0.2497, 0.6186, 0.2449, 0.6186, 0.2353, 0.613, 0.2401, 0.613, 0.2401, 0.6155, 0.2353, 0.6155, 0.2401, 0.613, 0.2449, 0.613, 0.2449, 0.6155, 0.2401, 0.6155, 0.2401, 0.6155, 0.2449, 0.6155, 0.2449, 0.6186, 0.2401, 0.6186, 0.2353, 0.6155, 0.2401, 0.6155, 0.2401, 0.6186, 0.2353, 0.6186, 0.2342, 0.6454, 0.24, 0.6474, 0.2401, 0.6512, 0.2357, 0.6511, 0.24, 0.6474, 0.2449, 0.6465, 0.2449, 0.6512, 0.2401, 0.6512, 0.2401, 0.6512, 0.2449, 0.6512, 0.2449, 0.6552, 0.2401, 0.6552, 0.2357, 0.6511, 0.2401, 0.6512, 0.2401, 0.6552, 0.2358, 0.6552, 0.2483, 0.6442, 0.2478, 0.6433, 0.2483, 0.6433, 0.2486, 0.644, 0.2478, 0.6433, 0.2483, 0.6424, 0.2486, 0.6426, 0.2483, 0.6433, 0.2483, 0.6433, 0.2486, 0.6426, 0.2489, 0.6428, 0.2487, 0.6433, 0.2486, 0.644, 0.2483, 0.6433, 0.2487, 0.6433, 0.2489, 0.6438, 0.2483, 0.6296, 0.2497, 0.6293, 0.2497, 0.6296, 0.2486, 0.6298, 0.2497, 0.6293, 0.251, 0.6296, 0.2507, 0.6298, 0.2497, 0.6296, 0.2497, 0.6296, 0.2507, 0.6298, 0.2504, 0.63, 0.2497, 0.6299, 0.2486, 0.6298, 0.2497, 0.6296, 0.2497, 0.6299, 0.2489, 0.63, 0.2353, 0.672, 0.2401, 0.672, 0.2401, 0.6752, 0.2353, 0.6752, 0.2401, 0.672, 0.2449, 0.672, 0.2449, 0.6752, 0.2401, 0.6752, 0.2401, 0.6752, 0.2449, 0.6752, 0.2449, 0.6784, 0.2401, 0.6784, 0.2353, 0.6752, 0.2401, 0.6752, 0.2401, 0.6784, 0.2353, 0.6784, 0.2342, 0.6667, 0.24, 0.6659, 0.2401, 0.6688, 0.2352, 0.6689, 0.24, 0.6659, 0.2449, 0.6659, 0.2449, 0.6688, 0.2401, 0.6688, 0.2401, 0.6688, 0.2449, 0.6688, 0.2449, 0.672, 0.2401, 0.672, 0.2352, 0.6689, 0.2401, 0.6688, 0.2401, 0.672, 0.2353, 0.672, 0.2353, 0.6784, 0.2401, 0.6784, 0.2401, 0.6816, 0.2353, 0.6816, 0.2401, 0.6784, 0.2449, 0.6784, 0.2449, 0.6816, 0.2401, 0.6816, 0.2401, 0.6816, 0.2449, 0.6816, 0.2449, 0.6847, 0.2401, 0.6847, 0.2353, 0.6816, 0.2401, 0.6816, 0.2401, 0.6847, 0.2353, 0.6847, 0.2358, 0.6608, 0.2401, 0.6608, 0.2401, 0.6633, 0.2357, 0.6633, 0.2401, 0.6608, 0.2449, 0.6608, 0.2449, 0.6632, 0.2401, 0.6633, 0.2401, 0.6633, 0.2449, 0.6632, 0.2449, 0.6659, 0.24, 0.6659, 0.2357, 0.6633, 0.2401, 0.6633, 0.24, 0.6659, 0.2342, 0.6667, 0.2483, 0.6424, 0.2497, 0.642, 0.2497, 0.6423, 0.2486, 0.6426, 0.2497, 0.642, 0.251, 0.6424, 0.2507, 0.6426, 0.2497, 0.6423, 0.2497, 0.6423, 0.2507, 0.6426, 0.2504, 0.6428, 0.2497, 0.6427, 0.2486, 0.6426, 0.2497, 0.6423, 0.2497, 0.6427, 0.2489, 0.6428, 0.2353, 0.6186, 0.2401, 0.6186, 0.2401, 0.6225, 0.2353, 0.6226, 0.2401, 0.6186, 0.2449, 0.6186, 0.2449, 0.6226, 0.2401, 0.6225, 0.2401, 0.6225, 0.2449, 0.6226, 0.2449, 0.6273, 0.2401, 0.6263, 0.2353, 0.6226, 0.2401, 0.6225, 0.2401, 0.6263, 0.2353, 0.6268, 0.2449, 0.6401, 0.2497, 0.6401, 0.2497, 0.6413, 0.2474, 0.6418, 0.2497, 0.6401, 0.2544, 0.6401, 0.2519, 0.6418, 0.2497, 0.6413, 0.2497, 0.6413, 0.2519, 0.6418, 0.251, 0.6424, 0.2497, 0.642, 0.2474, 0.6418, 0.2497, 0.6413, 0.2497, 0.642, 0.2483, 0.6424, 0.2544, 0.6401, 0.2546, 0.6431, 0.2527, 0.6433, 0.2519, 0.6418, 0.2546, 0.6431, 0.2555, 0.6454, 0.252, 0.6447, 0.2527, 0.6433, 0.2527, 0.6433, 0.252, 0.6447, 0.251, 0.6442, 0.2515, 0.6433, 0.2519, 0.6418, 0.2527, 0.6433, 0.2515, 0.6433, 0.251, 0.6424, 0.2555, 0.6454, 0.2497, 0.6474, 0.2497, 0.6454, 0.252, 0.6447, 0.2497, 0.6474, 0.2449, 0.6465, 0.2474, 0.6448, 0.2497, 0.6454, 0.2497, 0.6454, 0.2474, 0.6448, 0.2483, 0.6442, 0.2497, 0.6445, 0.252, 0.6447, 0.2497, 0.6454, 0.2497, 0.6445, 0.251, 0.6442, 0.2449, 0.6465, 0.2449, 0.6433, 0.2466, 0.6433, 0.2474, 0.6448, 0.2449, 0.6433, 0.2449, 0.6401, 0.2474, 0.6418, 0.2466, 0.6433, 0.2466, 0.6433, 0.2474, 0.6418, 0.2483, 0.6424, 0.2478, 0.6433, 0.2474, 0.6448, 0.2466, 0.6433, 0.2478, 0.6433, 0.2483, 0.6442, 0.2449, 0.6273, 0.2497, 0.6263, 0.2497, 0.6284, 0.2474, 0.629, 0.2497, 0.6263, 0.2544, 0.6268, 0.2519, 0.6289, 0.2497, 0.6284, 0.2497, 0.6284, 0.2519, 0.6289, 0.251, 0.6296, 0.2497, 0.6293, 0.2474, 0.629, 0.2497, 0.6284, 0.2497, 0.6293, 0.2483, 0.6296, 0.2544, 0.6268, 0.2544, 0.6304, 0.2527, 0.6305, 0.2519, 0.6289, 0.2544, 0.6304, 0.2544, 0.6337, 0.2519, 0.632, 0.2527, 0.6305, 0.2527, 0.6305, 0.2519, 0.632, 0.251, 0.6314, 0.2515, 0.6305, 0.2519, 0.6289, 0.2527, 0.6305, 0.2515, 0.6305, 0.251, 0.6296, 0.2544, 0.6337, 0.2497, 0.6337, 0.2497, 0.6325, 0.2519, 0.632, 0.2497, 0.6337, 0.2449, 0.6337, 0.2474, 0.632, 0.2497, 0.6325, 0.2497, 0.6325, 0.2474, 0.632, 0.2483, 0.6314, 0.2497, 0.6318, 0.2519, 0.632, 0.2497, 0.6325, 0.2497, 0.6318, 0.251, 0.6314, 0.2449, 0.6337, 0.2449, 0.6305, 0.2466, 0.6305, 0.2474, 0.632, 0.2449, 0.6305, 0.2449, 0.6273, 0.2474, 0.629, 0.2466, 0.6305, 0.2466, 0.6305, 0.2474, 0.629, 0.2483, 0.6296, 0.2478, 0.6305, 0.2474, 0.632, 0.2466, 0.6305, 0.2478, 0.6305, 0.2483, 0.6314, 0.2449, 0.6337, 0.2497, 0.6337, 0.2497, 0.6349, 0.2474, 0.6354, 0.2497, 0.6337, 0.2544, 0.6337, 0.2519, 0.6354, 0.2497, 0.6349, 0.2497, 0.6349, 0.2519, 0.6354, 0.251, 0.636, 0.2497, 0.6356, 0.2474, 0.6354, 0.2497, 0.6349, 0.2497, 0.6356, 0.2483, 0.636, 0.2544, 0.6337, 0.2544, 0.6369, 0.2527, 0.6369, 0.2519, 0.6354, 0.2544, 0.6369, 0.2544, 0.6401, 0.2519, 0.6384, 0.2527, 0.6369, 0.2527, 0.6369, 0.2519, 0.6384, 0.251, 0.6378, 0.2515, 0.6369, 0.2519, 0.6354, 0.2527, 0.6369, 0.2515, 0.6369, 0.251, 0.636, 0.2544, 0.6401, 0.2497, 0.6401, 0.2497, 0.6389, 0.2519, 0.6384, 0.2497, 0.6401, 0.2449, 0.6401, 0.2474, 0.6384, 0.2497, 0.6389, 0.2497, 0.6389, 0.2474, 0.6384, 0.2483, 0.6378, 0.2497, 0.6382, 0.2519, 0.6384, 0.2497, 0.6389, 0.2497, 0.6382, 0.251, 0.6378, 0.2449, 0.6401, 0.2449, 0.6369, 0.2466, 0.6369, 0.2474, 0.6384, 0.2449, 0.6369, 0.2449, 0.6337, 0.2474, 0.6354, 0.2466, 0.6369, 0.2466, 0.6369, 0.2474, 0.6354, 0.2483, 0.636, 0.2478, 0.6369, 0.2474, 0.6384, 0.2466, 0.6369, 0.2478, 0.6369, 0.2483, 0.6378, 0.2353, 0.6337, 0.2401, 0.6337, 0.2401, 0.6349, 0.2378, 0.6354, 0.2401, 0.6337, 0.2449, 0.6337, 0.2424, 0.6354, 0.2401, 0.6349, 0.2401, 0.6349, 0.2424, 0.6354, 0.2415, 0.636, 0.2401, 0.6356, 0.2378, 0.6354, 0.2401, 0.6349, 0.2401, 0.6356, 0.2387, 0.636, 0.2449, 0.6337, 0.2449, 0.6369, 0.2431, 0.6369, 0.2424, 0.6354, 0.2449, 0.6369, 0.2449, 0.6401, 0.2424, 0.6384, 0.2431, 0.6369, 0.2431, 0.6369, 0.2424, 0.6384, 0.2415, 0.6378, 0.242, 0.6369, 0.2424, 0.6354, 0.2431, 0.6369, 0.242, 0.6369, 0.2415, 0.636, 0.2449, 0.6401, 0.2401, 0.6401, 0.2401, 0.6389, 0.2424, 0.6384, 0.2401, 0.6401, 0.2353, 0.6401, 0.2378, 0.6384, 0.2401, 0.6389, 0.2401, 0.6389, 0.2378, 0.6384, 0.2387, 0.6378, 0.2401, 0.6382, 0.2424, 0.6384, 0.2401, 0.6389, 0.2401, 0.6382, 0.2415, 0.6378, 0.2353, 0.6401, 0.2353, 0.6369, 0.2371, 0.6369, 0.2378, 0.6384, 0.2353, 0.6369, 0.2353, 0.6337, 0.2378, 0.6354, 0.2371, 0.6369, 0.2371, 0.6369, 0.2378, 0.6354, 0.2387, 0.636, 0.2382, 0.6369, 0.2378, 0.6384, 0.2371, 0.6369, 0.2382, 0.6369, 0.2387, 0.6378, 0.2353, 0.6268, 0.2401, 0.6263, 0.2401, 0.6284, 0.2378, 0.6289, 0.2401, 0.6263, 0.2449, 0.6273, 0.2424, 0.629, 0.2401, 0.6284, 0.2401, 0.6284, 0.2424, 0.629, 0.2415, 0.6296, 0.2401, 0.6293, 0.2378, 0.6289, 0.2401, 0.6284, 0.2401, 0.6293, 0.2387, 0.6296, 0.2449, 0.6273, 0.2449, 0.6305, 0.2431, 0.6305, 0.2424, 0.629, 0.2449, 0.6305, 0.2449, 0.6337, 0.2424, 0.632, 0.2431, 0.6305, 0.2431, 0.6305, 0.2424, 0.632, 0.2415, 0.6314, 0.242, 0.6305, 0.2424, 0.629, 0.2431, 0.6305, 0.242, 0.6305, 0.2415, 0.6296, 0.2449, 0.6337, 0.2401, 0.6337, 0.2401, 0.6325, 0.2424, 0.632, 0.2401, 0.6337, 0.2353, 0.6337, 0.2378, 0.632, 0.2401, 0.6325, 0.2401, 0.6325, 0.2378, 0.632, 0.2387, 0.6314, 0.2401, 0.6318, 0.2424, 0.632, 0.2401, 0.6325, 0.2401, 0.6318, 0.2415, 0.6314, 0.2353, 0.6337, 0.2353, 0.6304, 0.2371, 0.6305, 0.2378, 0.632, 0.2353, 0.6304, 0.2353, 0.6268, 0.2378, 0.6289, 0.2371, 0.6305, 0.2371, 0.6305, 0.2378, 0.6289, 0.2387, 0.6296, 0.2382, 0.6305, 0.2378, 0.632, 0.2371, 0.6305, 0.2382, 0.6305, 0.2387, 0.6314, 0.2353, 0.6401, 0.2401, 0.6401, 0.2401, 0.6413, 0.2378, 0.6418, 0.2401, 0.6401, 0.2449, 0.6401, 0.2424, 0.6418, 0.2401, 0.6413, 0.2401, 0.6413, 0.2424, 0.6418, 0.2415, 0.6424, 0.2401, 0.642, 0.2378, 0.6418, 0.2401, 0.6413, 0.2401, 0.642, 0.2387, 0.6424, 0.2449, 0.6401, 0.2449, 0.6433, 0.2431, 0.6433, 0.2424, 0.6418, 0.2449, 0.6433, 0.2449, 0.6465, 0.2424, 0.6448, 0.2431, 0.6433, 0.2431, 0.6433, 0.2424, 0.6448, 0.2415, 0.6442, 0.242, 0.6433, 0.2424, 0.6418, 0.2431, 0.6433, 0.242, 0.6433, 0.2415, 0.6424, 0.2449, 0.6465, 0.24, 0.6474, 0.2401, 0.6454, 0.2424, 0.6448, 0.24, 0.6474, 0.2342, 0.6454, 0.2377, 0.6447, 0.2401, 0.6454, 0.2401, 0.6454, 0.2377, 0.6447, 0.2387, 0.6442, 0.2401, 0.6445, 0.2424, 0.6448, 0.2401, 0.6454, 0.2401, 0.6445, 0.2415, 0.6442, 0.2342, 0.6454, 0.2352, 0.6431, 0.237, 0.6433, 0.2377, 0.6447, 0.2352, 0.6431, 0.2353, 0.6401, 0.2378, 0.6418, 0.237, 0.6433, 0.237, 0.6433, 0.2378, 0.6418, 0.2387, 0.6424, 0.2382, 0.6433, 0.2377, 0.6447, 0.237, 0.6433, 0.2382, 0.6433, 0.2387, 0.6442, 0.2489, 0.6428, 0.2497, 0.6427, 0.2497, 0.6433, 0.2487, 0.6433, 0.2497, 0.6427, 0.2504, 0.6428, 0.2506, 0.6433, 0.2497, 0.6433, 0.2497, 0.6433, 0.2506, 0.6433, 0.2504, 0.6438, 0.2497, 0.6439, 0.2487, 0.6433, 0.2497, 0.6433, 0.2497, 0.6439, 0.2489, 0.6438, 0.2489, 0.63, 0.2497, 0.6299, 0.2497, 0.6305, 0.2487, 0.6305, 0.2497, 0.6299, 0.2504, 0.63, 0.2506, 0.6305, 0.2497, 0.6305, 0.2497, 0.6305, 0.2506, 0.6305, 0.2504, 0.631, 0.2497, 0.6311, 0.2487, 0.6305, 0.2497, 0.6305, 0.2497, 0.6311, 0.2489, 0.631, 0.2489, 0.6364, 0.2497, 0.6363, 0.2497, 0.6369, 0.2487, 0.6369, 0.2497, 0.6363, 0.2504, 0.6364, 0.2506, 0.6369, 0.2497, 0.6369, 0.2497, 0.6369, 0.2506, 0.6369, 0.2504, 0.6374, 0.2497, 0.6375, 0.2487, 0.6369, 0.2497, 0.6369, 0.2497, 0.6375, 0.2489, 0.6374, 0.2393, 0.6364, 0.2401, 0.6363, 0.2401, 0.6369, 0.2392, 0.6369, 0.2401, 0.6363, 0.2408, 0.6364, 0.241, 0.6369, 0.2401, 0.6369, 0.2401, 0.6369, 0.241, 0.6369, 0.2408, 0.6374, 0.2401, 0.6375, 0.2392, 0.6369, 0.2401, 0.6369, 0.2401, 0.6375, 0.2393, 0.6374, 0.2393, 0.63, 0.2401, 0.6299, 0.2401, 0.6305, 0.2392, 0.6305, 0.2401, 0.6299, 0.2408, 0.63, 0.241, 0.6305, 0.2401, 0.6305, 0.2401, 0.6305, 0.241, 0.6305, 0.2408, 0.631, 0.2401, 0.6311, 0.2392, 0.6305, 0.2401, 0.6305, 0.2401, 0.6311, 0.2393, 0.631, 0.2393, 0.6428, 0.2401, 0.6427, 0.2401, 0.6433, 0.2392, 0.6433, 0.2401, 0.6427, 0.2408, 0.6428, 0.241, 0.6433, 0.2401, 0.6433, 0.2401, 0.6433, 0.241, 0.6433, 0.2408, 0.6438, 0.2401, 0.6439, 0.2392, 0.6433, 0.2401, 0.6433, 0.2401, 0.6439, 0.2393, 0.6438, 0.251, 0.6424, 0.2515, 0.6433, 0.251, 0.6433, 0.2507, 0.6426, 0.2515, 0.6433, 0.251, 0.6442, 0.2507, 0.644, 0.251, 0.6433, 0.251, 0.6433, 0.2507, 0.644, 0.2504, 0.6438, 0.2506, 0.6433, 0.2507, 0.6426, 0.251, 0.6433, 0.2506, 0.6433, 0.2504, 0.6428, 0.2483, 0.6378, 0.2478, 0.6369, 0.2483, 0.6369, 0.2486, 0.6376, 0.2478, 0.6369, 0.2483, 0.636, 0.2486, 0.6362, 0.2483, 0.6369, 0.2483, 0.6369, 0.2486, 0.6362, 0.2489, 0.6364, 0.2487, 0.6369, 0.2486, 0.6376, 0.2483, 0.6369, 0.2487, 0.6369, 0.2489, 0.6374, 0.2387, 0.6296, 0.2401, 0.6293, 0.2401, 0.6296, 0.2391, 0.6298, 0.2401, 0.6293, 0.2415, 0.6296, 0.2411, 0.6298, 0.2401, 0.6296, 0.2401, 0.6296, 0.2411, 0.6298, 0.2408, 0.63, 0.2401, 0.6299, 0.2391, 0.6298, 0.2401, 0.6296, 0.2401, 0.6299, 0.2393, 0.63, 0.251, 0.6296, 0.2515, 0.6305, 0.251, 0.6305, 0.2507, 0.6298, 0.2515, 0.6305, 0.251, 0.6314, 0.2507, 0.6312, 0.251, 0.6305, 0.251, 0.6305, 0.2507, 0.6312, 0.2504, 0.631, 0.2506, 0.6305, 0.2507, 0.6298, 0.251, 0.6305, 0.2506, 0.6305, 0.2504, 0.63, 0.2387, 0.6378, 0.2382, 0.6369, 0.2387, 0.6369, 0.2391, 0.6376, 0.2382, 0.6369, 0.2387, 0.636, 0.2391, 0.6362, 0.2387, 0.6369, 0.2387, 0.6369, 0.2391, 0.6362, 0.2393, 0.6364, 0.2392, 0.6369, 0.2391, 0.6376, 0.2387, 0.6369, 0.2392, 0.6369, 0.2393, 0.6374, 0.2387, 0.6424, 0.2401, 0.642, 0.2401, 0.6423, 0.2391, 0.6426, 0.2401, 0.642, 0.2415, 0.6424, 0.2411, 0.6426, 0.2401, 0.6423, 0.2401, 0.6423, 0.2411, 0.6426, 0.2408, 0.6428, 0.2401, 0.6427, 0.2391, 0.6426, 0.2401, 0.6423, 0.2401, 0.6427, 0.2393, 0.6428, 0.251, 0.6442, 0.2497, 0.6445, 0.2497, 0.6442, 0.2507, 0.644, 0.2497, 0.6445, 0.2483, 0.6442, 0.2486, 0.644, 0.2497, 0.6442, 0.2497, 0.6442, 0.2486, 0.644, 0.2489, 0.6438, 0.2497, 0.6439, 0.2507, 0.644, 0.2497, 0.6442, 0.2497, 0.6439, 0.2504, 0.6438, 0.251, 0.636, 0.2515, 0.6369, 0.251, 0.6369, 0.2507, 0.6362, 0.2515, 0.6369, 0.251, 0.6378, 0.2507, 0.6376, 0.251, 0.6369, 0.251, 0.6369, 0.2507, 0.6376, 0.2504, 0.6374, 0.2506, 0.6369, 0.2507, 0.6362, 0.251, 0.6369, 0.2506, 0.6369, 0.2504, 0.6364, 0.2387, 0.6314, 0.2382, 0.6305, 0.2387, 0.6305, 0.2391, 0.6312, 0.2382, 0.6305, 0.2387, 0.6296, 0.2391, 0.6298, 0.2387, 0.6305, 0.2387, 0.6305, 0.2391, 0.6298, 0.2393, 0.63, 0.2392, 0.6305, 0.2391, 0.6312, 0.2387, 0.6305, 0.2392, 0.6305, 0.2393, 0.631, 0.251, 0.6314, 0.2497, 0.6318, 0.2497, 0.6314, 0.2507, 0.6312, 0.2497, 0.6318, 0.2483, 0.6314, 0.2486, 0.6312, 0.2497, 0.6314, 0.2497, 0.6314, 0.2486, 0.6312, 0.2489, 0.631, 0.2497, 0.6311, 0.2507, 0.6312, 0.2497, 0.6314, 0.2497, 0.6311, 0.2504, 0.631, 0.2415, 0.636, 0.242, 0.6369, 0.2415, 0.6369, 0.2411, 0.6362, 0.242, 0.6369, 0.2415, 0.6378, 0.2411, 0.6376, 0.2415, 0.6369, 0.2415, 0.6369, 0.2411, 0.6376, 0.2408, 0.6374, 0.241, 0.6369, 0.2411, 0.6362, 0.2415, 0.6369, 0.241, 0.6369, 0.2408, 0.6364, 0.2387, 0.6442, 0.2382, 0.6433, 0.2387, 0.6433, 0.2391, 0.644, 0.2382, 0.6433, 0.2387, 0.6424, 0.2391, 0.6426, 0.2387, 0.6433, 0.2387, 0.6433, 0.2391, 0.6426, 0.2393, 0.6428, 0.2392, 0.6433, 0.2391, 0.644, 0.2387, 0.6433, 0.2392, 0.6433, 0.2393, 0.6438, 0.251, 0.6378, 0.2497, 0.6382, 0.2497, 0.6378, 0.2507, 0.6376, 0.2497, 0.6382, 0.2483, 0.6378, 0.2486, 0.6376, 0.2497, 0.6378, 0.2497, 0.6378, 0.2486, 0.6376, 0.2489, 0.6374, 0.2497, 0.6375, 0.2507, 0.6376, 0.2497, 0.6378, 0.2497, 0.6375, 0.2504, 0.6374, 0.2415, 0.6296, 0.242, 0.6305, 0.2415, 0.6305, 0.2411, 0.6298, 0.242, 0.6305, 0.2415, 0.6314, 0.2411, 0.6312, 0.2415, 0.6305, 0.2415, 0.6305, 0.2411, 0.6312, 0.2408, 0.631, 0.241, 0.6305, 0.2411, 0.6298, 0.2415, 0.6305, 0.241, 0.6305, 0.2408, 0.63, 0.2415, 0.6378, 0.2401, 0.6382, 0.2401, 0.6378, 0.2411, 0.6376, 0.2401, 0.6382, 0.2387, 0.6378, 0.2391, 0.6376, 0.2401, 0.6378, 0.2401, 0.6378, 0.2391, 0.6376, 0.2393, 0.6374, 0.2401, 0.6375, 0.2411, 0.6376, 0.2401, 0.6378, 0.2401, 0.6375, 0.2408, 0.6374, 0.2415, 0.6424, 0.242, 0.6433, 0.2415, 0.6433, 0.2411, 0.6426, 0.242, 0.6433, 0.2415, 0.6442, 0.2411, 0.644, 0.2415, 0.6433, 0.2415, 0.6433, 0.2411, 0.644, 0.2408, 0.6438, 0.241, 0.6433, 0.2411, 0.6426, 0.2415, 0.6433, 0.241, 0.6433, 0.2408, 0.6428, 0.2415, 0.6314, 0.2401, 0.6318, 0.2401, 0.6314, 0.2411, 0.6312, 0.2401, 0.6318, 0.2387, 0.6314, 0.2391, 0.6312, 0.2401, 0.6314, 0.2401, 0.6314, 0.2391, 0.6312, 0.2393, 0.631, 0.2401, 0.6311, 0.2411, 0.6312, 0.2401, 0.6314, 0.2401, 0.6311, 0.2408, 0.631, 0.2415, 0.6442, 0.2401, 0.6445, 0.2401, 0.6442, 0.2411, 0.644, 0.2401, 0.6445, 0.2387, 0.6442, 0.2391, 0.644, 0.2401, 0.6442, 0.2401, 0.6442, 0.2391, 0.644, 0.2393, 0.6438, 0.2401, 0.6439, 0.2411, 0.644, 0.2401, 0.6442, 0.2401, 0.6439, 0.2408, 0.6438, 0.2358, 0.6552, 0.2401, 0.6552, 0.2401, 0.6583, 0.2358, 0.6583, 0.2401, 0.6552, 0.2449, 0.6552, 0.2449, 0.6583, 0.2401, 0.6583, 0.2401, 0.6583, 0.2449, 0.6583, 0.2449, 0.6608, 0.2401, 0.6608, 0.2358, 0.6583, 0.2401, 0.6583, 0.2401, 0.6608, 0.2358, 0.6608, 0.2353, 0.6082, 0.2401, 0.6082, 0.2401, 0.6106, 0.2353, 0.6106, 0.2401, 0.6082, 0.2449, 0.6082, 0.2449, 0.6106, 0.2401, 0.6106, 0.2401, 0.6106, 0.2449, 0.6106, 0.2449, 0.613, 0.2401, 0.613, 0.2353, 0.6106, 0.2401, 0.6106, 0.2401, 0.613, 0.2353, 0.613, 0.2449, 0.6082, 0.2497, 0.6082, 0.2497, 0.6106, 0.2449, 0.6106, 0.2497, 0.6082, 0.2544, 0.6082, 0.2544, 0.6106, 0.2497, 0.6106, 0.2497, 0.6106, 0.2544, 0.6106, 0.2544, 0.613, 0.2497, 0.613, 0.2449, 0.6106, 0.2497, 0.6106, 0.2497, 0.613, 0.2449, 0.613, 0.2225, 0.6552, 0.2257, 0.6552, 0.2257, 0.6583, 0.2225, 0.6583, 0.2257, 0.6552, 0.2289, 0.6552, 0.2289, 0.6583, 0.2257, 0.6583, 0.2257, 0.6583, 0.2289, 0.6583, 0.2289, 0.6608, 0.2257, 0.6608, 0.2225, 0.6583, 0.2257, 0.6583, 0.2257, 0.6608, 0.2225, 0.6608, 0.2162, 0.6552, 0.2193, 0.6552, 0.2193, 0.6583, 0.2162, 0.6583, 0.2193, 0.6552, 0.2225, 0.6552, 0.2225, 0.6583, 0.2193, 0.6583, 0.2193, 0.6583, 0.2225, 0.6583, 0.2225, 0.6608, 0.2193, 0.6608, 0.2162, 0.6583, 0.2193, 0.6583, 0.2193, 0.6608, 0.2162, 0.6608, 0.2608, 0.6552, 0.264, 0.6552, 0.264, 0.6583, 0.2608, 0.6583, 0.264, 0.6552, 0.2672, 0.6552, 0.2672, 0.6583, 0.264, 0.6583, 0.264, 0.6583, 0.2672, 0.6583, 0.2672, 0.6608, 0.264, 0.6608, 0.2608, 0.6583, 0.264, 0.6583, 0.264, 0.6608, 0.2608, 0.6608, 0.2539, 0.6552, 0.2576, 0.6552, 0.2576, 0.6583, 0.2539, 0.6583, 0.2576, 0.6552, 0.2608, 0.6552, 0.2608, 0.6583, 0.2576, 0.6583, 0.2576, 0.6583, 0.2608, 0.6583, 0.2608, 0.6608, 0.2576, 0.6608, 0.2539, 0.6583, 0.2576, 0.6583, 0.2576, 0.6608, 0.2539, 0.6608, 0.2672, 0.6552, 0.2704, 0.6552, 0.2704, 0.6583, 0.2672, 0.6583, 0.2704, 0.6552, 0.2736, 0.6552, 0.2736, 0.6583, 0.2704, 0.6583, 0.2704, 0.6583, 0.2736, 0.6583, 0.2736, 0.6608, 0.2704, 0.6608, 0.2672, 0.6583, 0.2704, 0.6583, 0.2704, 0.6608, 0.2672, 0.6608, 0.2289, 0.6552, 0.2322, 0.6552, 0.2322, 0.6583, 0.2289, 0.6583, 0.2322, 0.6552, 0.2358, 0.6552, 0.2358, 0.6583, 0.2322, 0.6583, 0.2322, 0.6583, 0.2358, 0.6583, 0.2358, 0.6608, 0.2322, 0.6608, 0.2289, 0.6583, 0.2322, 0.6583, 0.2322, 0.6608, 0.2289, 0.6608, 0.2449, 0.6552, 0.2496, 0.6552, 0.2496, 0.6583, 0.2449, 0.6583, 0.2496, 0.6552, 0.2539, 0.6552, 0.2539, 0.6583, 0.2496, 0.6583, 0.2496, 0.6583, 0.2539, 0.6583, 0.2539, 0.6608, 0.2496, 0.6608, 0.2449, 0.6583, 0.2496, 0.6583, 0.2496, 0.6608, 0.2449, 0.6608, 0.6461, 0.8077, 0.6514, 0.8077, 0.6514, 0.818, 0.6461, 0.818, 0.6514, 0.8077, 0.6569, 0.8077, 0.6569, 0.818, 0.6514, 0.818, 0.6514, 0.818, 0.6569, 0.818, 0.6569, 0.8282, 0.6514, 0.8282, 0.6461, 0.818, 0.6514, 0.818, 0.6514, 0.8282, 0.6461, 0.8282, 0.6461, 0.8282, 0.6514, 0.8282, 0.6514, 0.8384, 0.6461, 0.8384, 0.6514, 0.8282, 0.6569, 0.8282, 0.6573, 0.838, 0.6514, 0.8384, 0.6514, 0.8384, 0.6573, 0.838, 0.6603, 0.8453, 0.6517, 0.8484, 0.6461, 0.8384, 0.6514, 0.8384, 0.6517, 0.8484, 0.6461, 0.8487, 0.6461, 0.8487, 0.6517, 0.8484, 0.6516, 0.8589, 0.6461, 0.8589, 0.6517, 0.8484, 0.6603, 0.8453, 0.6588, 0.8589, 0.6516, 0.8589, 0.6516, 0.8589, 0.6588, 0.8589, 0.6603, 0.8726, 0.6517, 0.8695, 0.6461, 0.8589, 0.6516, 0.8589, 0.6517, 0.8695, 0.6461, 0.8692, 0.6461, 0.8692, 0.6517, 0.8695, 0.6514, 0.8795, 0.6461, 0.8794, 0.6517, 0.8695, 0.6603, 0.8726, 0.6573, 0.8798, 0.6514, 0.8795, 0.6514, 0.8795, 0.6573, 0.8798, 0.6569, 0.8896, 0.6514, 0.8896, 0.6461, 0.8794, 0.6514, 0.8795, 0.6514, 0.8896, 0.6461, 0.8896, 0.6159, 0.8487, 0.6257, 0.8483, 0.6259, 0.8589, 0.6159, 0.8589, 0.6257, 0.8483, 0.633, 0.8453, 0.6343, 0.8589, 0.6259, 0.8589, 0.6259, 0.8589, 0.6343, 0.8589, 0.633, 0.8726, 0.6257, 0.8696, 0.6159, 0.8589, 0.6259, 0.8589, 0.6257, 0.8696, 0.6159, 0.8692, 0.6603, 0.8453, 0.6675, 0.8483, 0.6674, 0.8589, 0.6588, 0.8589, 0.6675, 0.8483, 0.6774, 0.8487, 0.6774, 0.8589, 0.6674, 0.8589, 0.6674, 0.8589, 0.6774, 0.8589, 0.6774, 0.8692, 0.6675, 0.8696, 0.6588, 0.8589, 0.6674, 0.8589, 0.6675, 0.8696, 0.6603, 0.8726, 0.633, 0.8726, 0.6408, 0.8695, 0.641, 0.8795, 0.636, 0.8798, 0.6408, 0.8695, 0.6461, 0.8692, 0.6461, 0.8794, 0.641, 0.8795, 0.641, 0.8795, 0.6461, 0.8794, 0.6461, 0.8896, 0.6411, 0.8896, 0.636, 0.8798, 0.641, 0.8795, 0.6411, 0.8896, 0.6364, 0.8896, 0.633, 0.8453, 0.6408, 0.8484, 0.6408, 0.8589, 0.6343, 0.8589, 0.6408, 0.8484, 0.6461, 0.8487, 0.6461, 0.8589, 0.6408, 0.8589, 0.6408, 0.8589, 0.6461, 0.8589, 0.6461, 0.8692, 0.6408, 0.8695, 0.6343, 0.8589, 0.6408, 0.8589, 0.6408, 0.8695, 0.633, 0.8726, 0.6364, 0.8282, 0.6411, 0.8282, 0.641, 0.8384, 0.636, 0.838, 0.6411, 0.8282, 0.6461, 0.8282, 0.6461, 0.8384, 0.641, 0.8384, 0.641, 0.8384, 0.6461, 0.8384, 0.6461, 0.8487, 0.6408, 0.8484, 0.636, 0.838, 0.641, 0.8384, 0.6408, 0.8484, 0.633, 0.8453, 0.6364, 0.8077, 0.6411, 0.8077, 0.6411, 0.818, 0.6364, 0.818, 0.6411, 0.8077, 0.6461, 0.8077, 0.6461, 0.818, 0.6411, 0.818, 0.6411, 0.818, 0.6461, 0.818, 0.6461, 0.8282, 0.6411, 0.8282, 0.6364, 0.818, 0.6411, 0.818, 0.6411, 0.8282, 0.6364, 0.8282, 0.4401, 0.5409, 0.4504, 0.5409, 0.4504, 0.5459, 0.4399, 0.5459, 0.4504, 0.5409, 0.4606, 0.5409, 0.4608, 0.5459, 0.4504, 0.5459, 0.4504, 0.5459, 0.4608, 0.5459, 0.4623, 0.5495, 0.4504, 0.5495, 0.4399, 0.5459, 0.4504, 0.5459, 0.4504, 0.5495, 0.4384, 0.5495, 0.4606, 0.5546, 0.4606, 0.5614, 0.4606, 0.5614, 0.4606, 0.5549, 0.4606, 0.5614, 0.4606, 0.5683, 0.4606, 0.568, 0.4606, 0.5614, 0.4606, 0.5614, 0.4606, 0.568, 0.4606, 0.5665, 0.4606, 0.5614, 0.4606, 0.5549, 0.4606, 0.5614, 0.4606, 0.5614, 0.4606, 0.5563, 0.4299, 0.5512, 0.4348, 0.551, 0.4348, 0.5614, 0.4299, 0.5614, 0.4348, 0.551, 0.4384, 0.5495, 0.4386, 0.5614, 0.4348, 0.5614, 0.4348, 0.5614, 0.4386, 0.5614, 0.4384, 0.5734, 0.4348, 0.5719, 0.4299, 0.5614, 0.4348, 0.5614, 0.4348, 0.5719, 0.4299, 0.5717, 0.4623, 0.5495, 0.466, 0.551, 0.466, 0.5614, 0.4623, 0.5614, 0.466, 0.551, 0.4709, 0.5512, 0.4709, 0.5614, 0.466, 0.5614, 0.466, 0.5614, 0.4709, 0.5614, 0.4709, 0.5717, 0.466, 0.5719, 0.4623, 0.5614, 0.466, 0.5614, 0.466, 0.5719, 0.4623, 0.5734, 0.4384, 0.5734, 0.4504, 0.5733, 0.4504, 0.577, 0.4399, 0.577, 0.4504, 0.5733, 0.4623, 0.5734, 0.4608, 0.577, 0.4504, 0.577, 0.4504, 0.577, 0.4608, 0.577, 0.4606, 0.5819, 0.4504, 0.5819, 0.4399, 0.577, 0.4504, 0.577, 0.4504, 0.5819, 0.4401, 0.5819, 0.4453, 0.5563, 0.4506, 0.5549, 0.4505, 0.5614, 0.4441, 0.5614, 0.4506, 0.5549, 0.4572, 0.5546, 0.4572, 0.5614, 0.4505, 0.5614, 0.4505, 0.5614, 0.4572, 0.5614, 0.4572, 0.5683, 0.4506, 0.568, 0.4441, 0.5614, 0.4505, 0.5614, 0.4506, 0.568, 0.4453, 0.5665, 0.4384, 0.5495, 0.4504, 0.5495, 0.4504, 0.5517, 0.4434, 0.5544, 0.4504, 0.5495, 0.4623, 0.5495, 0.4576, 0.5515, 0.4504, 0.5517, 0.4504, 0.5517, 0.4576, 0.5515, 0.4572, 0.5546, 0.4506, 0.5549, 0.4434, 0.5544, 0.4504, 0.5517, 0.4506, 0.5549, 0.4453, 0.5563, 0.4623, 0.5734, 0.4504, 0.5733, 0.4504, 0.5711, 0.4576, 0.5713, 0.4504, 0.5733, 0.4384, 0.5734, 0.4434, 0.5684, 0.4504, 0.5711, 0.4504, 0.5711, 0.4434, 0.5684, 0.4453, 0.5665, 0.4506, 0.568, 0.4576, 0.5713, 0.4504, 0.5711, 0.4506, 0.568, 0.4572, 0.5683, 0.4384, 0.5734, 0.4386, 0.5614, 0.441, 0.5614, 0.4434, 0.5684, 0.4386, 0.5614, 0.4384, 0.5495, 0.4434, 0.5544, 0.441, 0.5614, 0.441, 0.5614, 0.4434, 0.5544, 0.4453, 0.5563, 0.4441, 0.5614, 0.4434, 0.5684, 0.441, 0.5614, 0.4441, 0.5614, 0.4453, 0.5665, 0.4606, 0.5563, 0.4606, 0.5614, 0.4606, 0.5614, 0.4606, 0.5552, 0.4606, 0.5614, 0.4606, 0.5665, 0.4606, 0.5677, 0.4606, 0.5614, 0.4606, 0.5614, 0.4606, 0.5677, 0.4606, 0.5665, 0.4606, 0.5614, 0.4606, 0.5552, 0.4606, 0.5614, 0.4606, 0.5614, 0.4606, 0.5563, 0.4606, 0.5683, 0.4606, 0.5614, 0.4606, 0.5614, 0.4606, 0.568, 0.4606, 0.5614, 0.4606, 0.5546, 0.4606, 0.5549, 0.4606, 0.5614, 0.4606, 0.5614, 0.4606, 0.5549, 0.4606, 0.5563, 0.4606, 0.5614, 0.4606, 0.568, 0.4606, 0.5614, 0.4606, 0.5614, 0.4606, 0.5665, 0.4606, 0.5546, 0.4606, 0.552, 0.4606, 0.5524, 0.4606, 0.5549, 0.4606, 0.552, 0.4606, 0.5546, 0.4606, 0.5549, 0.4606, 0.5524, 0.4606, 0.5524, 0.4606, 0.5549, 0.4606, 0.5563, 0.4606, 0.5552, 0.4606, 0.5549, 0.4606, 0.5524, 0.4606, 0.5552, 0.4606, 0.5563, 0.4606, 0.5683, 0.4606, 0.5708, 0.4606, 0.5704, 0.4606, 0.568, 0.4606, 0.5708, 0.4606, 0.5683, 0.4606, 0.568, 0.4606, 0.5704, 0.4606, 0.5704, 0.4606, 0.568, 0.4606, 0.5665, 0.4606, 0.5677, 0.4606, 0.568, 0.4606, 0.5704, 0.4606, 0.5677, 0.4606, 0.5665, 0.4623, 0.5734, 0.4576, 0.5713, 0.4603, 0.5709, 0.4607, 0.5687, 0.4576, 0.5713, 0.4572, 0.5683, 0.4602, 0.5683, 0.4603, 0.5709, 0.4603, 0.5709, 0.4602, 0.5683, 0.4606, 0.5683, 0.4606, 0.5708, 0.4607, 0.5687, 0.4603, 0.5709, 0.4606, 0.5708, 0.4606, 0.5683, 0.4572, 0.5546, 0.4576, 0.5515, 0.4603, 0.5519, 0.4602, 0.5546, 0.4576, 0.5515, 0.4623, 0.5495, 0.4607, 0.5542, 0.4603, 0.5519, 0.4603, 0.5519, 0.4607, 0.5542, 0.4606, 0.5546, 0.4606, 0.552, 0.4602, 0.5546, 0.4603, 0.5519, 0.4606, 0.552, 0.4606, 0.5546, 0.4572, 0.5683, 0.4572, 0.5614, 0.4602, 0.5614, 0.4602, 0.5683, 0.4572, 0.5614, 0.4572, 0.5546, 0.4602, 0.5546, 0.4602, 0.5614, 0.4602, 0.5614, 0.4602, 0.5546, 0.4606, 0.5546, 0.4606, 0.5614, 0.4602, 0.5683, 0.4602, 0.5614, 0.4606, 0.5614, 0.4606, 0.5683, 0.4623, 0.5495, 0.4623, 0.5614, 0.4608, 0.5614, 0.4607, 0.5542, 0.4623, 0.5614, 0.4623, 0.5734, 0.4607, 0.5687, 0.4608, 0.5614, 0.4608, 0.5614, 0.4607, 0.5687, 0.4606, 0.5683, 0.4606, 0.5614, 0.4607, 0.5542, 0.4608, 0.5614, 0.4606, 0.5614, 0.4606, 0.5546, 0.6461, 0.8077, 0.6461, 0.818, 0.6514, 0.818, 0.6514, 0.8077, 0.6514, 0.8077, 0.6514, 0.818, 0.6569, 0.818, 0.6569, 0.8077, 0.6514, 0.818, 0.6514, 0.8282, 0.6569, 0.8282, 0.6569, 0.818, 0.6461, 0.818, 0.6461, 0.8282, 0.6514, 0.8282, 0.6514, 0.818, 0.6461, 0.8282, 0.6461, 0.8384, 0.6514, 0.8384, 0.6514, 0.8282, 0.6514, 0.8282, 0.6514, 0.8384, 0.6573, 0.838, 0.6569, 0.8282, 0.6514, 0.8384, 0.6517, 0.8484, 0.6603, 0.8453, 0.6573, 0.838, 0.6461, 0.8384, 0.6461, 0.8487, 0.6517, 0.8484, 0.6514, 0.8384, 0.6461, 0.8487, 0.6461, 0.8589, 0.6516, 0.8589, 0.6517, 0.8484, 0.6517, 0.8484, 0.6516, 0.8589, 0.6588, 0.8589, 0.6603, 0.8453, 0.6516, 0.8589, 0.6517, 0.8695, 0.6603, 0.8726, 0.6588, 0.8589, 0.6461, 0.8589, 0.6461, 0.8692, 0.6517, 0.8695, 0.6516, 0.8589, 0.6461, 0.8692, 0.6461, 0.8794, 0.6514, 0.8795, 0.6517, 0.8695, 0.6517, 0.8695, 0.6514, 0.8795, 0.6573, 0.8798, 0.6603, 0.8726, 0.6514, 0.8795, 0.6514, 0.8896, 0.6569, 0.8896, 0.6573, 0.8798, 0.6461, 0.8794, 0.6461, 0.8896, 0.6514, 0.8896, 0.6514, 0.8795, 0.6159, 0.8487, 0.6159, 0.8589, 0.6259, 0.8589, 0.6257, 0.8483, 0.6257, 0.8483, 0.6259, 0.8589, 0.6343, 0.8589, 0.633, 0.8453, 0.6259, 0.8589, 0.6257, 0.8696, 0.633, 0.8726, 0.6343, 0.8589, 0.6159, 0.8589, 0.6159, 0.8692, 0.6257, 0.8696, 0.6259, 0.8589, 0.6603, 0.8453, 0.6588, 0.8589, 0.6674, 0.8589, 0.6675, 0.8483, 0.6675, 0.8483, 0.6674, 0.8589, 0.6774, 0.8589, 0.6774, 0.8487, 0.6674, 0.8589, 0.6675, 0.8696, 0.6774, 0.8692, 0.6774, 0.8589, 0.6588, 0.8589, 0.6603, 0.8726, 0.6675, 0.8696, 0.6674, 0.8589, 0.633, 0.8726, 0.636, 0.8798, 0.641, 0.8795, 0.6408, 0.8695, 0.6408, 0.8695, 0.641, 0.8795, 0.6461, 0.8794, 0.6461, 0.8692, 0.641, 0.8795, 0.6411, 0.8896, 0.6461, 0.8896, 0.6461, 0.8794, 0.636, 0.8798, 0.6364, 0.8896, 0.6411, 0.8896, 0.641, 0.8795, 0.633, 0.8453, 0.6343, 0.8589, 0.6408, 0.8589, 0.6408, 0.8484, 0.6408, 0.8484, 0.6408, 0.8589, 0.6461, 0.8589, 0.6461, 0.8487, 0.6408, 0.8589, 0.6408, 0.8695, 0.6461, 0.8692, 0.6461, 0.8589, 0.6343, 0.8589, 0.633, 0.8726, 0.6408, 0.8695, 0.6408, 0.8589, 0.6364, 0.8282, 0.636, 0.838, 0.641, 0.8384, 0.6411, 0.8282, 0.6411, 0.8282, 0.641, 0.8384, 0.6461, 0.8384, 0.6461, 0.8282, 0.641, 0.8384, 0.6408, 0.8484, 0.6461, 0.8487, 0.6461, 0.8384, 0.636, 0.838, 0.633, 0.8453, 0.6408, 0.8484, 0.641, 0.8384, 0.6364, 0.8077, 0.6364, 0.818, 0.6411, 0.818, 0.6411, 0.8077, 0.6411, 0.8077, 0.6411, 0.818, 0.6461, 0.818, 0.6461, 0.8077, 0.6411, 0.818, 0.6411, 0.8282, 0.6461, 0.8282, 0.6461, 0.818, 0.6364, 0.818, 0.6364, 0.8282, 0.6411, 0.8282, 0.6411, 0.818, 0.4401, 0.5409, 0.4399, 0.5459, 0.4504, 0.5459, 0.4504, 0.5409, 0.4504, 0.5409, 0.4504, 0.5459, 0.4608, 0.5459, 0.4606, 0.5409, 0.4504, 0.5459, 0.4504, 0.5495, 0.4623, 0.5495, 0.4608, 0.5459, 0.4399, 0.5459, 0.4384, 0.5495, 0.4504, 0.5495, 0.4504, 0.5459, 0.4606, 0.5546, 0.4606, 0.5549, 0.4606, 0.5614, 0.4606, 0.5614, 0.4606, 0.5614, 0.4606, 0.5614, 0.4606, 0.568, 0.4606, 0.5683, 0.4606, 0.5614, 0.4606, 0.5614, 0.4606, 0.5665, 0.4606, 0.568, 0.4606, 0.5549, 0.4606, 0.5563, 0.4606, 0.5614, 0.4606, 0.5614, 0.4299, 0.5512, 0.4299, 0.5614, 0.4348, 0.5614, 0.4348, 0.551, 0.4348, 0.551, 0.4348, 0.5614, 0.4386, 0.5614, 0.4384, 0.5495, 0.4348, 0.5614, 0.4348, 0.5719, 0.4384, 0.5734, 0.4386, 0.5614, 0.4299, 0.5614, 0.4299, 0.5717, 0.4348, 0.5719, 0.4348, 0.5614, 0.4623, 0.5495, 0.4623, 0.5614, 0.466, 0.5614, 0.466, 0.551, 0.466, 0.551, 0.466, 0.5614, 0.4709, 0.5614, 0.4709, 0.5512, 0.466, 0.5614, 0.466, 0.5719, 0.4709, 0.5717, 0.4709, 0.5614, 0.4623, 0.5614, 0.4623, 0.5734, 0.466, 0.5719, 0.466, 0.5614, 0.4384, 0.5734, 0.4399, 0.577, 0.4504, 0.577, 0.4504, 0.5733, 0.4504, 0.5733, 0.4504, 0.577, 0.4608, 0.577, 0.4623, 0.5734, 0.4504, 0.577, 0.4504, 0.5819, 0.4606, 0.5819, 0.4608, 0.577, 0.4399, 0.577, 0.4401, 0.5819, 0.4504, 0.5819, 0.4504, 0.577, 0.4453, 0.5563, 0.4441, 0.5614, 0.4505, 0.5614, 0.4506, 0.5549, 0.4506, 0.5549, 0.4505, 0.5614, 0.4572, 0.5614, 0.4572, 0.5546, 0.4505, 0.5614, 0.4506, 0.568, 0.4572, 0.5683, 0.4572, 0.5614, 0.4441, 0.5614, 0.4453, 0.5665, 0.4506, 0.568, 0.4505, 0.5614, 0.4384, 0.5495, 0.4434, 0.5544, 0.4504, 0.5517, 0.4504, 0.5495, 0.4504, 0.5495, 0.4504, 0.5517, 0.4576, 0.5515, 0.4623, 0.5495, 0.4504, 0.5517, 0.4506, 0.5549, 0.4572, 0.5546, 0.4576, 0.5515, 0.4434, 0.5544, 0.4453, 0.5563, 0.4506, 0.5549, 0.4504, 0.5517, 0.4623, 0.5734, 0.4576, 0.5713, 0.4504, 0.5711, 0.4504, 0.5733, 0.4504, 0.5733, 0.4504, 0.5711, 0.4434, 0.5684, 0.4384, 0.5734, 0.4504, 0.5711, 0.4506, 0.568, 0.4453, 0.5665, 0.4434, 0.5684, 0.4576, 0.5713, 0.4572, 0.5683, 0.4506, 0.568, 0.4504, 0.5711, 0.4384, 0.5734, 0.4434, 0.5684, 0.441, 0.5614, 0.4386, 0.5614, 0.4386, 0.5614, 0.441, 0.5614, 0.4434, 0.5544, 0.4384, 0.5495, 0.441, 0.5614, 0.4441, 0.5614, 0.4453, 0.5563, 0.4434, 0.5544, 0.4434, 0.5684, 0.4453, 0.5665, 0.4441, 0.5614, 0.441, 0.5614, 0.4606, 0.5563, 0.4606, 0.5552, 0.4606, 0.5614, 0.4606, 0.5614, 0.4606, 0.5614, 0.4606, 0.5614, 0.4606, 0.5677, 0.4606, 0.5665, 0.4606, 0.5614, 0.4606, 0.5614, 0.4606, 0.5665, 0.4606, 0.5677, 0.4606, 0.5552, 0.4606, 0.5563, 0.4606, 0.5614, 0.4606, 0.5614, 0.4606, 0.5683, 0.4606, 0.568, 0.4606, 0.5614, 0.4606, 0.5614, 0.4606, 0.5614, 0.4606, 0.5614, 0.4606, 0.5549, 0.4606, 0.5546, 0.4606, 0.5614, 0.4606, 0.5614, 0.4606, 0.5563, 0.4606, 0.5549, 0.4606, 0.568, 0.4606, 0.5665, 0.4606, 0.5614, 0.4606, 0.5614, 0.4606, 0.5546, 0.4606, 0.5549, 0.4606, 0.5524, 0.4606, 0.552, 0.4606, 0.552, 0.4606, 0.5524, 0.4606, 0.5549, 0.4606, 0.5546, 0.4606, 0.5524, 0.4606, 0.5552, 0.4606, 0.5563, 0.4606, 0.5549, 0.4606, 0.5549, 0.4606, 0.5563, 0.4606, 0.5552, 0.4606, 0.5524, 0.4606, 0.5683, 0.4606, 0.568, 0.4606, 0.5704, 0.4606, 0.5708, 0.4606, 0.5708, 0.4606, 0.5704, 0.4606, 0.568, 0.4606, 0.5683, 0.4606, 0.5704, 0.4606, 0.5677, 0.4606, 0.5665, 0.4606, 0.568, 0.4606, 0.568, 0.4606, 0.5665, 0.4606, 0.5677, 0.4606, 0.5704, 0.4623, 0.5734, 0.4607, 0.5687, 0.4603, 0.5709, 0.4576, 0.5713, 0.4576, 0.5713, 0.4603, 0.5709, 0.4602, 0.5683, 0.4572, 0.5683, 0.4603, 0.5709, 0.4606, 0.5708, 0.4606, 0.5683, 0.4602, 0.5683, 0.4607, 0.5687, 0.4606, 0.5683, 0.4606, 0.5708, 0.4603, 0.5709, 0.4572, 0.5546, 0.4602, 0.5546, 0.4603, 0.5519, 0.4576, 0.5515, 0.4576, 0.5515, 0.4603, 0.5519, 0.4607, 0.5542, 0.4623, 0.5495, 0.4603, 0.5519, 0.4606, 0.552, 0.4606, 0.5546, 0.4607, 0.5542, 0.4602, 0.5546, 0.4606, 0.5546, 0.4606, 0.552, 0.4603, 0.5519, 0.4572, 0.5683, 0.4602, 0.5683, 0.4602, 0.5614, 0.4572, 0.5614, 0.4572, 0.5614, 0.4602, 0.5614, 0.4602, 0.5546, 0.4572, 0.5546, 0.4602, 0.5614, 0.4606, 0.5614, 0.4606, 0.5546, 0.4602, 0.5546, 0.4602, 0.5683, 0.4606, 0.5683, 0.4606, 0.5614, 0.4602, 0.5614, 0.4623, 0.5495, 0.4607, 0.5542, 0.4608, 0.5614, 0.4623, 0.5614, 0.4623, 0.5614, 0.4608, 0.5614, 0.4607, 0.5687, 0.4623, 0.5734, 0.4608, 0.5614, 0.4606, 0.5614, 0.4606, 0.5683, 0.4607, 0.5687, 0.4607, 0.5542, 0.4606, 0.5546, 0.4606, 0.5614, 0.4608, 0.5614, 0.6461, 0.8077, 0.6461, 0.818, 0.6514, 0.818, 0.6514, 0.8077, 0.6514, 0.8077, 0.6514, 0.818, 0.6569, 0.818, 0.6569, 0.8077, 0.6514, 0.818, 0.6514, 0.8282, 0.6569, 0.8282, 0.6569, 0.818, 0.6461, 0.818, 0.6461, 0.8282, 0.6514, 0.8282, 0.6514, 0.818, 0.6461, 0.8282, 0.6461, 0.8384, 0.6514, 0.8384, 0.6514, 0.8282, 0.6514, 0.8282, 0.6514, 0.8384, 0.6573, 0.838, 0.6569, 0.8282, 0.6514, 0.8384, 0.6517, 0.8484, 0.6603, 0.8453, 0.6573, 0.838, 0.6461, 0.8384, 0.6461, 0.8487, 0.6517, 0.8484, 0.6514, 0.8384, 0.6461, 0.8487, 0.6461, 0.8589, 0.6516, 0.8589, 0.6517, 0.8484, 0.6517, 0.8484, 0.6516, 0.8589, 0.6588, 0.8589, 0.6603, 0.8453, 0.6516, 0.8589, 0.6517, 0.8695, 0.6603, 0.8726, 0.6588, 0.8589, 0.6461, 0.8589, 0.6461, 0.8692, 0.6517, 0.8695, 0.6516, 0.8589, 0.6461, 0.8692, 0.6461, 0.8794, 0.6514, 0.8795, 0.6517, 0.8695, 0.6517, 0.8695, 0.6514, 0.8795, 0.6573, 0.8798, 0.6603, 0.8726, 0.6514, 0.8795, 0.6514, 0.8896, 0.6569, 0.8896, 0.6573, 0.8798, 0.6461, 0.8794, 0.6461, 0.8896, 0.6514, 0.8896, 0.6514, 0.8795, 0.6159, 0.8487, 0.6159, 0.8589, 0.6259, 0.8589, 0.6257, 0.8483, 0.6257, 0.8483, 0.6259, 0.8589, 0.6343, 0.8589, 0.633, 0.8453, 0.6259, 0.8589, 0.6257, 0.8696, 0.633, 0.8726, 0.6343, 0.8589, 0.6159, 0.8589, 0.6159, 0.8692, 0.6257, 0.8696, 0.6259, 0.8589, 0.6603, 0.8453, 0.6588, 0.8589, 0.6674, 0.8589, 0.6675, 0.8483, 0.6675, 0.8483, 0.6674, 0.8589, 0.6774, 0.8589, 0.6774, 0.8487, 0.6674, 0.8589, 0.6675, 0.8696, 0.6774, 0.8692, 0.6774, 0.8589, 0.6588, 0.8589, 0.6603, 0.8726, 0.6675, 0.8696, 0.6674, 0.8589, 0.633, 0.8726, 0.636, 0.8798, 0.641, 0.8795, 0.6408, 0.8695, 0.6408, 0.8695, 0.641, 0.8795, 0.6461, 0.8794, 0.6461, 0.8692, 0.641, 0.8795, 0.6411, 0.8896, 0.6461, 0.8896, 0.6461, 0.8794, 0.636, 0.8798, 0.6364, 0.8896, 0.6411, 0.8896, 0.641, 0.8795, 0.633, 0.8453, 0.6343, 0.8589, 0.6408, 0.8589, 0.6408, 0.8484, 0.6408, 0.8484, 0.6408, 0.8589, 0.6461, 0.8589, 0.6461, 0.8487, 0.6408, 0.8589, 0.6408, 0.8695, 0.6461, 0.8692, 0.6461, 0.8589, 0.6343, 0.8589, 0.633, 0.8726, 0.6408, 0.8695, 0.6408, 0.8589, 0.6364, 0.8282, 0.636, 0.838, 0.641, 0.8384, 0.6411, 0.8282, 0.6411, 0.8282, 0.641, 0.8384, 0.6461, 0.8384, 0.6461, 0.8282, 0.641, 0.8384, 0.6408, 0.8484, 0.6461, 0.8487, 0.6461, 0.8384, 0.636, 0.838, 0.633, 0.8453, 0.6408, 0.8484, 0.641, 0.8384, 0.6364, 0.8077, 0.6364, 0.818, 0.6411, 0.818, 0.6411, 0.8077, 0.6411, 0.8077, 0.6411, 0.818, 0.6461, 0.818, 0.6461, 0.8077, 0.6411, 0.818, 0.6411, 0.8282, 0.6461, 0.8282, 0.6461, 0.818, 0.6364, 0.818, 0.6364, 0.8282, 0.6411, 0.8282, 0.6411, 0.818, 0.6561, 0.8071, 0.6614, 0.8071, 0.6614, 0.8173, 0.6561, 0.8173, 0.6614, 0.8071, 0.6669, 0.8071, 0.6669, 0.8173, 0.6614, 0.8173, 0.6614, 0.8173, 0.6669, 0.8173, 0.6669, 0.8276, 0.6614, 0.8276, 0.6561, 0.8173, 0.6614, 0.8173, 0.6614, 0.8276, 0.6561, 0.8276, 0.6561, 0.8276, 0.6614, 0.8276, 0.6615, 0.8377, 0.6561, 0.8378, 0.6614, 0.8276, 0.6669, 0.8276, 0.6674, 0.8374, 0.6615, 0.8377, 0.6615, 0.8377, 0.6674, 0.8374, 0.6704, 0.8446, 0.6617, 0.8478, 0.6561, 0.8378, 0.6615, 0.8377, 0.6617, 0.8478, 0.6561, 0.8481, 0.6561, 0.8481, 0.6617, 0.8478, 0.6617, 0.8583, 0.6561, 0.8583, 0.6617, 0.8478, 0.6704, 0.8446, 0.6688, 0.8583, 0.6617, 0.8583, 0.6617, 0.8583, 0.6688, 0.8583, 0.6704, 0.8719, 0.6617, 0.8688, 0.6561, 0.8583, 0.6617, 0.8583, 0.6617, 0.8688, 0.6561, 0.8685, 0.6561, 0.8685, 0.6617, 0.8688, 0.6615, 0.8788, 0.6561, 0.8788, 0.6617, 0.8688, 0.6704, 0.8719, 0.6674, 0.8792, 0.6615, 0.8788, 0.6615, 0.8788, 0.6674, 0.8792, 0.6669, 0.889, 0.6614, 0.889, 0.6561, 0.8788, 0.6615, 0.8788, 0.6614, 0.889, 0.6561, 0.889, 0.626, 0.8481, 0.6358, 0.8476, 0.6359, 0.8583, 0.626, 0.8583, 0.6358, 0.8476, 0.643, 0.8446, 0.6443, 0.8583, 0.6359, 0.8583, 0.6359, 0.8583, 0.6443, 0.8583, 0.643, 0.8719, 0.6358, 0.869, 0.626, 0.8583, 0.6359, 0.8583, 0.6358, 0.869, 0.626, 0.8685, 0.6704, 0.8446, 0.6776, 0.8476, 0.6775, 0.8583, 0.6688, 0.8583, 0.6776, 0.8476, 0.6874, 0.8481, 0.6874, 0.8583, 0.6775, 0.8583, 0.6775, 0.8583, 0.6874, 0.8583, 0.6874, 0.8685, 0.6776, 0.869, 0.6688, 0.8583, 0.6775, 0.8583, 0.6776, 0.869, 0.6704, 0.8719, 0.643, 0.8719, 0.6509, 0.8688, 0.6511, 0.8788, 0.646, 0.8792, 0.6509, 0.8688, 0.6561, 0.8685, 0.6561, 0.8788, 0.6511, 0.8788, 0.6511, 0.8788, 0.6561, 0.8788, 0.6561, 0.889, 0.6512, 0.889, 0.646, 0.8792, 0.6511, 0.8788, 0.6512, 0.889, 0.6465, 0.889, 0.643, 0.8446, 0.6509, 0.8478, 0.6509, 0.8583, 0.6443, 0.8583, 0.6509, 0.8478, 0.6561, 0.8481, 0.6561, 0.8583, 0.6509, 0.8583, 0.6509, 0.8583, 0.6561, 0.8583, 0.6561, 0.8685, 0.6509, 0.8688, 0.6443, 0.8583, 0.6509, 0.8583, 0.6509, 0.8688, 0.643, 0.8719, 0.6465, 0.8276, 0.6512, 0.8276, 0.6511, 0.8377, 0.646, 0.8374, 0.6512, 0.8276, 0.6561, 0.8276, 0.6561, 0.8378, 0.6511, 0.8377, 0.6511, 0.8377, 0.6561, 0.8378, 0.6561, 0.8481, 0.6509, 0.8478, 0.646, 0.8374, 0.6511, 0.8377, 0.6509, 0.8478, 0.643, 0.8446, 0.6465, 0.8071, 0.6512, 0.8071, 0.6512, 0.8173, 0.6465, 0.8173, 0.6512, 0.8071, 0.6561, 0.8071, 0.6561, 0.8173, 0.6512, 0.8173, 0.6512, 0.8173, 0.6561, 0.8173, 0.6561, 0.8276, 0.6512, 0.8276, 0.6465, 0.8173, 0.6512, 0.8173, 0.6512, 0.8276, 0.6465, 0.8276, 0.4914, 0.5512, 0.4914, 0.5921, 0.475, 0.5921, 0.475, 0.5512, 0.475, 0.5512, 0.475, 0.5921, 0.4586, 0.5921, 0.4586, 0.5512, 0.4586, 0.5512, 0.4586, 0.5921, 0.4422, 0.5921, 0.4422, 0.5512, 0.4486, 0.5368, 0.4299, 0.5504, 0.4112, 0.5368, 0.4184, 0.5148, 0.4415, 0.5148, 0.4422, 0.5512, 0.4422, 0.5921, 0.4258, 0.5921, 0.4258, 0.5512, 0.4258, 0.5512, 0.4258, 0.5921, 0.4094, 0.5921, 0.4094, 0.5512, 0.4709, 0.5504, 0.4896, 0.5368, 0.4824, 0.5148, 0.4593, 0.5148, 0.4522, 0.5368])
me_x.materials.append(mat_001)
me_x.use_remesh_fix_poles = True
me_x.use_remesh_preserve_attributes = False
me_x.use_mirror_vertex_groups = False
me_x.update()
arm_001 = bpy.data.armatures.new('骨架.001')  # bones are not reproduced

# ---- objects
ob_001 = bpy.data.objects.new('立方体.001', me_004)
ob_x = bpy.data.objects.new('相机', cam_x)
ob_x_1 = bpy.data.objects.new('日光', light_x)
ob_x_2 = bpy.data.objects.new('立方体', me_x)
ob_x_3 = bpy.data.objects.new('骨架', arm_001)

# ---- transforms, parenting, visibility, modifiers, constraints
ob_001.location = (0.0, 0.0, 0.0)
ob_001.lineart.crease_threshold = 0.0
_vg = ob_001.vertex_groups.new(name='Bone')
_vg = ob_001.vertex_groups.new(name='Bone.001')
_vg = ob_001.vertex_groups.new(name='Bone.002')
_m = ob_001.modifiers.new('骨架', 'ARMATURE')
ob_x.location = (6.428, 0.9354, 4.698)
ob_x.rotation_euler = (1.188, -1.641e-06, 1.731)
ob_x.lineart.crease_threshold = 0.0
ob_x_1.location = (0.0, 0.0, 0.0)
ob_x_1.rotation_euler = (-1.065, 0.1361, -1.373)
ob_x_1.lineart.crease_threshold = 0.0
ob_x_2.parent = ob_x_3
ob_x_2.location = (0.0, 0.0, 2.801)
ob_x_2.rotation_euler = (0.4643, 9.944e-17, 2.351e-17)
ob_x_2.lineart.crease_threshold = 0.0
_vg = ob_x_2.vertex_groups.new(name='Bone')
_vg.add([626, 627, 628, 629, 630, 631, 632, 633, 634, 635, 636, 637, 638, 639, 640, 641, 642, 643, 644, 645, 646, 647, 648, 649, 650, 651, 652, 653, 654, 655, 656, 657, 658, 659, 660, 661, 662, 663, 664, 665, 666, 667], 1.0, 'REPLACE')
_vg = ob_x_2.vertex_groups.new(name='Bone.001')
_vg.add([362, 363, 364, 365, 366, 367, 368, 369, 370, 371, 372, 373, 374, 375, 376, 377, 378, 379, 380, 381, 382, 383, 384, 385, 386, 387, 388, 389, 390, 391, 392, 393, 394, 395, 396, 397, 398, 399, 400, 401, 402, 403, 404, 405, 406, 407, 408, 409, 410, 411, 412, 413, 414, 415, 416, 417, 418, 419, 420, 421, 422, 423, 424, 425, 426, 427, 428, 429, 430, 431, 432, 433, 434, 435, 436, 437, 438, 439, 440, 441, 442, 443, 444, 445, 446, 447, 448, 449, 450, 451, 452, 453, 454, 455, 456, 457, 458, 459, 460, 461, 462, 463, 464, 465, 466, 467, 468, 469, 470, 471, 472, 473, 474, 475, 476, 477, 478, 479, 480, 481, 482, 483, 484, 485, 486, 487, 488, 489, 490, 491, 492, 493, 494, 495, 496, 497, 498, 499, 500, 501, 502, 503, 504, 505, 506, 507, 508, 509, 510, 511, 512, 513, 514, 515, 516, 517, 518, 519, 520, 521, 522, 523, 524, 525, 526, 527, 528, 529, 530, 531, 532, 533, 534, 535, 536, 537, 538, 539, 540, 541, 542, 543, 544, 545, 546, 547, 548, 549, 550, 551, 552, 553, 554, 555, 556, 557, 558, 559, 560, 561, 562, 563, 564, 565, 566, 567, 568, 569, 570, 571, 572, 573, 574, 575, 576, 577, 578, 579, 580, 581, 582, 583, 668, 669, 670, 671, 672, 673, 674, 675, 676, 677], 1.0, 'REPLACE')
_vg = ob_x_2.vertex_groups.new(name='Bone.002')
_vg.add([0, 1, 2, 3, 4, 5, 6, 7, 8, 9, 10, 11, 12, 13, 14, 15, 16, 17, 18, 19, 20, 21, 22, 23, 24, 25, 26, 27, 28, 29, 30, 31, 32, 33, 34, 35, 36, 37, 38, 39, 40, 41, 42, 43, 44, 45, 46, 47, 48, 49, 50, 51, 52, 53, 54, 55, 56, 57, 58, 59, 60, 61, 62, 63, 64, 65, 66, 67, 68, 69, 70, 71, 72, 73, 74, 75, 76, 77, 78, 79, 80, 81, 82, 83, 84, 85, 86, 87, 88, 89, 90, 91, 92, 93, 94, 95, 96, 97, 98, 99, 100, 101, 102, 103, 104, 105, 106, 107, 108, 109, 110, 111, 112, 113, 114, 115, 116, 117, 118, 119, 120, 121, 122, 123, 124, 125, 126, 127, 128, 129, 130, 131, 132, 133, 134, 135, 136, 137, 138, 139, 140, 141, 142, 143, 144, 145, 146, 147, 148, 149, 150, 151, 152, 153, 154, 155, 156, 157, 158, 159, 160, 161, 162, 163, 164, 165, 166, 167, 168, 169, 170, 171, 172, 173, 174, 175, 176, 177, 178, 179, 180, 181, 182, 183, 184, 185, 186, 187, 188, 189, 190, 191, 192, 193, 194, 195, 196, 197, 198, 199, 200, 201, 202, 203, 204, 205, 206, 207, 208, 209, 210, 211, 212, 213, 214, 215, 216, 217, 218, 219, 220, 221, 222, 223, 224, 225, 226, 227, 228, 229, 230, 231, 232, 233, 234, 235, 236, 237, 238, 239, 240, 241, 242, 243, 244, 245, 246, 247, 248, 249, 250, 251, 252, 253, 254, 255, 256, 257, 258, 259, 260, 261, 262, 263, 264, 265, 266, 267, 268, 269, 270, 271, 272, 273, 274, 275, 276, 277, 278, 279, 280, 281, 282, 283, 284, 285, 286, 287, 288, 289, 290, 291, 292, 293, 294, 295, 296, 297, 298, 299, 300, 301, 302, 303, 304, 305, 306, 307, 308, 309, 310, 311, 312, 313, 314, 315, 316, 317, 318, 319, 320, 321, 322, 323, 324, 325, 326, 327, 328, 329, 330, 331, 332, 333, 334, 335, 336, 337, 338, 339, 340, 341, 342, 343, 344, 345, 346, 347, 348, 349, 350, 351, 352, 353, 354, 355, 356, 357, 358, 359, 360, 361], 1.0, 'REPLACE')
_m = ob_x_2.modifiers.new('骨架', 'ARMATURE')
_m.object = ob_x_3
ob_x_3.location = (0.0, 0.0, 0.0)
ob_x_3.show_in_front = True
ob_x_3.lineart.crease_threshold = 0.0

# ---- collection membership
col_collection.objects.link(ob_001)
col_collection.objects.link(ob_x)
col_collection.objects.link(ob_x_1)
col_collection.objects.link(ob_x_2)
col_collection.objects.link(ob_x_3)

# ---- scene / render settings (as saved in the file)
scene.camera = ob_x
scene.frame_start = 1; scene.frame_end = 30; scene.frame_set(1)
scene.render.engine = 'CYCLES'
scene.render.resolution_x = 100
scene.render.resolution_y = 100
scene.render.film_transparent = True
scene.cycles.shading_system = True
scene.cycles.use_denoising = False
scene.cycles.samples = 128
scene.cycles.sampling_pattern = 'TABULATED_SOBOL'
scene.cycles.use_adaptive_sampling = False
scene.cycles.use_light_tree = False
scene.view_settings.view_transform = 'Filmic'
bpy.context.view_layer.update()

